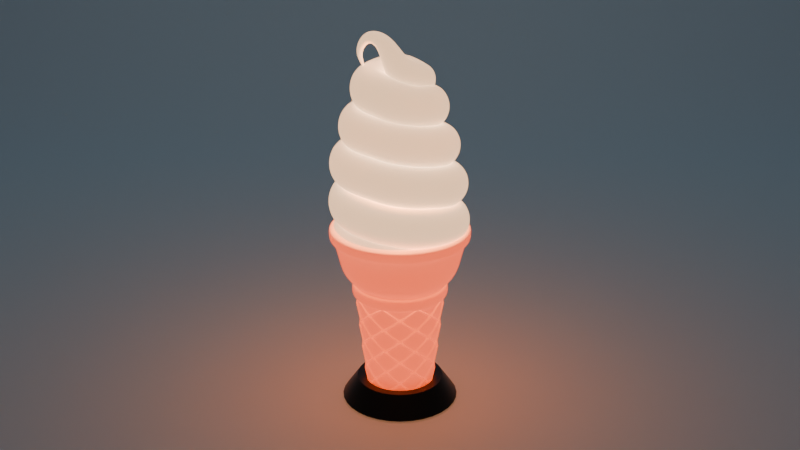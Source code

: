 # Source: IceCream.blend  (saved by Blender 4.3.34; exported with 4.5.12 LTS)
import bpy
from mathutils import Matrix  # noqa: F401  (used for matrix-valued properties, if any)

bpy.ops.wm.read_factory_settings(use_empty=True)
scene = bpy.context.scene
scene.name = 'Scene'

# ---- collections
col_camandlight = bpy.data.collections.new('CamAndLight'); scene.collection.children.link(col_camandlight)
col_icecream = bpy.data.collections.new('IceCream'); scene.collection.children.link(col_icecream)

# ---- materials (node trees are filled in below, after node groups)
mat_material_001 = bpy.data.materials.new('Material.001')
mat_material_003 = bpy.data.materials.new('Material.003')
mat_material_003.surface_render_method = 'BLENDED'
mat_material_003.blend_method = 'BLEND'
mat_material_004 = bpy.data.materials.new('Material.004')
mat_material_004.surface_render_method = 'BLENDED'
mat_material_004.blend_method = 'BLEND'
mat_material_002 = bpy.data.materials.new('Material.002')

# ---- node groups
ng_smooth_by_angle = bpy.data.node_groups.new('Smooth by Angle', 'GeometryNodeTree')
_s = ng_smooth_by_angle.interface.new_socket(name='Mesh', in_out='OUTPUT', socket_type='NodeSocketGeometry')
_s = ng_smooth_by_angle.interface.new_socket(name='Mesh', in_out='INPUT', socket_type='NodeSocketGeometry')
_s = ng_smooth_by_angle.interface.new_socket(name='Angle', in_out='INPUT', socket_type='NodeSocketFloat')
_s.subtype = 'ANGLE'
_s.default_value = 0.5236
_s.min_value = 0.0
_s.max_value = 3.142
_s.description = 'Maximum face angle for smooth edges'
_s = ng_smooth_by_angle.interface.new_socket(name='Ignore Sharpness', in_out='INPUT', socket_type='NodeSocketBool')
_s.force_non_field = True
ng_smooth_by_angle.description = 'Set the sharpness of mesh edges based on the angle between the neighboring faces'
ng_smooth_by_angle.is_modifier = True
_N = ng_smooth_by_angle.nodes; _L = ng_smooth_by_angle.links
n0 = _N.new('GeometryNodeSetShadeSmooth'); n0.name = 'Set Shade Smooth'; n0.location = (120, -80)
n0.domain = 'EDGE'
n1 = _N.new('GeometryNodeSetShadeSmooth'); n1.name = 'Set Shade Smooth.001'; n1.location = (300, -80)
n2 = _N.new('NodeGroupOutput'); n2.name = 'Group Output'; n2.location = (480, -80)
n3 = _N.new('GeometryNodeInputMeshEdgeAngle'); n3.name = 'Edge Angle'; n3.location = (-440, -240)
n4 = _N.new('NodeGroupInput'); n4.name = 'Group Input'; n4.location = (-80, -80)
n5 = _N.new('GeometryNodeInputEdgeSmooth'); n5.name = 'Is Edge Smooth'; n5.location = (-260, -120)
n6 = _N.new('GeometryNodeInputShadeSmooth'); n6.name = 'Is Shade Smooth'; n6.location = (-440, -397)
n7 = _N.new('FunctionNodeCompare'); n7.name = 'Compare'; n7.location = (-260, -260)
n7.operation = 'LESS_EQUAL'
n7.inputs[6].default_value = (0.0, 0.0, 0.0, 0.0)
n7.inputs[7].default_value = (0.0, 0.0, 0.0, 0.0)
n8 = _N.new('FunctionNodeBooleanMath'); n8.name = 'Boolean Math.001'; n8.location = (-80, -260)
n9 = _N.new('NodeGroupInput'); n9.name = 'Group Input.001'; n9.location = (-440, -329)
n10 = _N.new('NodeGroupInput'); n10.name = 'Group Input.002'; n10.location = (-259, -189)
n11 = _N.new('FunctionNodeBooleanMath'); n11.name = 'Boolean Math'; n11.location = (-80, -149)
n11.operation = 'OR'
n12 = _N.new('FunctionNodeBooleanMath'); n12.name = 'Boolean Math.002'; n12.location = (-260, -380)
n12.operation = 'OR'
n13 = _N.new('NodeGroupInput'); n13.name = 'Group Input.003'; n13.location = (-440, -460)
_L.new(n3.outputs[0], n7.inputs[0])
_L.new(n1.outputs[0], n2.inputs[0])
_L.new(n9.outputs[1], n7.inputs[1])
_L.new(n7.outputs[0], n8.inputs[0])
_L.new(n4.outputs[0], n0.inputs[0])
_L.new(n0.outputs[0], n1.inputs[0])
_L.new(n8.outputs[0], n0.inputs[2])
_L.new(n10.outputs[2], n11.inputs[1])
_L.new(n5.outputs[0], n11.inputs[0])
_L.new(n11.outputs[0], n0.inputs[1])
_L.new(n13.outputs[2], n12.inputs[1])
_L.new(n6.outputs[0], n12.inputs[0])
_L.new(n12.outputs[0], n8.inputs[1])
n2.is_active_output = True

# ---- material node trees
mat_material_001.use_nodes = True; mat_material_001.node_tree.nodes.clear()
_N = mat_material_001.node_tree.nodes; _L = mat_material_001.node_tree.links
n0 = _N.new('ShaderNodeBsdfPrincipled'); n0.name = 'Principled BSDF'; n0.location = (10, 300)
n0.inputs[0].default_value = (0.5972, 0.8308, 1.0, 1.0)
n0.inputs[2].default_value = 1.0
n1 = _N.new('ShaderNodeOutputMaterial'); n1.name = 'Material Output'; n1.location = (300, 300)
_L.new(n0.outputs[0], n1.inputs[0])
n1.is_active_output = True
mat_material_003.use_nodes = True; mat_material_003.node_tree.nodes.clear()
_N = mat_material_003.node_tree.nodes; _L = mat_material_003.node_tree.links
n0 = _N.new('ShaderNodeBsdfPrincipled'); n0.name = 'Principled BSDF'; n0.location = (10, 300)
n0.inputs[0].default_value = (1.0, 1.0, 1.0, 1.0)
n0.inputs[4].default_value = 0.99
n0.inputs[27].default_value = (0.1413, 0.01033, 0.0, 1.0)
n0.inputs[28].default_value = 10.0
n1 = _N.new('ShaderNodeOutputMaterial'); n1.name = 'Material Output'; n1.location = (300, 300)
_L.new(n0.outputs[0], n1.inputs[0])
n1.is_active_output = True
mat_material_004.use_nodes = True; mat_material_004.node_tree.nodes.clear()
_N = mat_material_004.node_tree.nodes; _L = mat_material_004.node_tree.links
n0 = _N.new('ShaderNodeBsdfPrincipled'); n0.name = 'Principled BSDF'; n0.location = (10, 300)
n0.inputs[0].default_value = (1.0, 1.0, 1.0, 1.0)
n0.inputs[4].default_value = 0.995
n0.inputs[27].default_value = (0.147, 0.0865, 0.04667, 1.0)
n0.inputs[28].default_value = 10.0
n1 = _N.new('ShaderNodeOutputMaterial'); n1.name = 'Material Output'; n1.location = (300, 300)
_L.new(n0.outputs[0], n1.inputs[0])
n1.is_active_output = True
mat_material_002.use_nodes = True; mat_material_002.node_tree.nodes.clear()
_N = mat_material_002.node_tree.nodes; _L = mat_material_002.node_tree.links
n0 = _N.new('ShaderNodeBsdfPrincipled'); n0.name = 'Principled BSDF'; n0.location = (10, 300)
n0.inputs[0].default_value = (0.0, 0.0, 0.0, 1.0)
n0.inputs[2].default_value = 0.4
n1 = _N.new('ShaderNodeOutputMaterial'); n1.name = 'Material Output'; n1.location = (300, 300)
_L.new(n0.outputs[0], n1.inputs[0])
n1.is_active_output = True

# ---- world
world_world = bpy.data.worlds.new('World'); scene.world = world_world
world_world.use_nodes = True; world_world.node_tree.nodes.clear()
_N = world_world.node_tree.nodes; _L = world_world.node_tree.links
n0 = _N.new('ShaderNodeOutputWorld'); n0.name = 'World Output'; n0.location = (300, 300)
n1 = _N.new('ShaderNodeBackground'); n1.name = 'Background'; n1.location = (10, 300)
n1.inputs[0].default_value = (0.05088, 0.05088, 0.05088, 1.0)
_L.new(n1.outputs[0], n0.inputs[0])
n0.is_active_output = True
world_world.color = (0.05088, 0.05088, 0.05088)
world_world.sun_shadow_jitter_overblur = 0.0

# ---- cameras
cam_camera = bpy.data.cameras.new('Camera')
cam_camera.clip_end = 100.0
cam_camera.ortho_scale = 7.314

# ---- lights
light_point = bpy.data.lights.new('Point', 'POINT')
light_point.color = (1.0, 0.2086, 0.002125)
light_point.use_shadow = False
light_point.energy = 100.0
light_point_001 = bpy.data.lights.new('Point.001', 'POINT')
light_point_001.use_shadow = False
light_point_001.energy = 200.0
light_point_002 = bpy.data.lights.new('Point.002', 'POINT')
light_point_002.use_shadow = False
light_point_002.energy = 200.0

# ---- meshes
me_plane = bpy.data.meshes.new('Plane')
me_plane.from_pydata([(-1.0, -1.0, 0.0), (1.0, -1.0, 0.0), (-1.0, 1.0, 2.788), (1.0, 1.0, 2.788), (-1.0, 0.3273, 0.0), (-1.0, 1.0, 0.6727), (-1.0, 0.4441, 0.01022), (-1.0, 0.5574, 0.04057), (-1.0, 0.6637, 0.09012), (-1.0, 0.7597, 0.1574), (-1.0, 0.8426, 0.2403), (-1.0, 0.9099, 0.3363), (-1.0, 0.9594, 0.4426), (-1.0, 0.9898, 0.5559), (1.0, 1.0, 0.6727), (1.0, 0.3273, 0.0), (1.0, 0.9898, 0.5559), (1.0, 0.9594, 0.4426), (1.0, 0.9099, 0.3363), (1.0, 0.8426, 0.2403), (1.0, 0.7597, 0.1574), (1.0, 0.6637, 0.09012), (1.0, 0.5574, 0.04057), (1.0, 0.4441, 0.01022)], [], [(5, 14, 3, 2), (14, 5, 13, 16), (16, 13, 12, 17), (17, 12, 11, 18), (18, 11, 10, 19), (19, 10, 9, 20), (20, 9, 8, 21), (21, 8, 7, 22), (22, 7, 6, 23), (23, 6, 4, 15), (0, 1, 15, 4)])
me_plane.polygons.foreach_set('use_smooth', [True] * 11)
_uv = me_plane.uv_layers.new(name='UVMap')
_uv.uv.foreach_set('vector', [0.0, 1.0, 1.0, 1.0, 1.0, 1.0, 0.0, 1.0, 1.0, 1.0, 0.0, 1.0, 0.0, 1.0, 1.0, 1.0, 1.0, 1.0, 0.0, 1.0, 0.0, 1.0, 1.0, 1.0, 1.0, 1.0, 0.0, 1.0, 0.0, 1.0, 1.0, 1.0, 1.0, 1.0, 0.0, 1.0, 0.0, 1.0, 1.0, 1.0, 1.0, 1.0, 0.0, 1.0, 0.0, 0.8799, 1.0, 0.8799, 1.0, 0.8799, 0.0, 0.8799, 0.0, 0.8318, 1.0, 0.8318, 1.0, 0.8318, 0.0, 0.8318, 0.0, 0.7787, 1.0, 0.7787, 1.0, 0.7787, 0.0, 0.7787, 0.0, 0.7221, 1.0, 0.7221, 1.0, 0.7221, 0.0, 0.7221, 0.0, 0.6637, 1.0, 0.6637, 0.0, 0.0, 1.0, 0.0, 1.0, 0.6637, 0.0, 0.6637])
me_plane.materials.append(mat_material_001)
me_plane.update()
me_circle = bpy.data.meshes.new('Circle')
me_circle.from_pydata([(1.103e-08, 0.1542, 0.0), (-0.05901, 0.1425, 0.0), (-0.109, 0.109, 0.0), (-0.1425, 0.05901, 0.0), (-0.1542, -4.715e-09, 0.0), (-0.1425, -0.05901, 0.0), (-0.109, -0.109, 0.0), (-0.05901, -0.1425, 0.0), (1.103e-08, -0.1542, 0.0), (0.05901, -0.1425, 0.0), (0.109, -0.109, 0.0), (0.1425, -0.05901, 0.0), (0.1542, -4.715e-09, 0.0), (0.1425, 0.05901, 0.0), (0.109, 0.109, 0.0), (0.05901, 0.1425, 0.0), (9.878e-09, 0.4149, 0.9312), (-0.1588, 0.3833, 0.9312), (-0.2934, 0.2934, 0.9312), (-0.3833, 0.1588, 0.9312), (-0.4149, -8.278e-09, 0.9312), (-0.3833, -0.1588, 0.9312), (-0.2934, -0.2934, 0.9312), (-0.1588, -0.3833, 0.9312), (9.878e-09, -0.4149, 0.9312), (0.1588, -0.3833, 0.9312), (0.2934, -0.2934, 0.9312), (0.3833, -0.1588, 0.9312), (0.4149, -8.278e-09, 0.9312), (0.3833, 0.1588, 0.9312), (0.2934, 0.2934, 0.9312), (0.1588, 0.3833, 0.9312), (9.838e-09, 0.4605, 0.9312), (-0.1762, 0.4255, 0.9312), (-0.3256, 0.3256, 0.9312), (-0.4255, 0.1762, 0.9312), (-0.4605, -8.574e-09, 0.9312), (-0.4255, -0.1762, 0.9312), (-0.3256, -0.3256, 0.9312), (-0.1762, -0.4255, 0.9312), (9.838e-09, -0.4605, 0.9312), (0.1762, -0.4255, 0.9312), (0.3256, -0.3256, 0.9312), (0.4255, -0.1762, 0.9312), (0.4605, -8.574e-09, 0.9312), (0.4255, 0.1762, 0.9312), (0.3256, 0.3256, 0.9312), (0.1762, 0.4255, 0.9312), (1.571e-08, 0.4111, 1.048), (-0.1573, 0.3798, 1.048), (-0.2907, 0.2907, 1.048), (-0.3798, 0.1573, 1.048), (-0.4111, -7.448e-09, 1.048), (-0.3798, -0.1573, 1.048), (-0.2907, -0.2907, 1.048), (-0.1573, -0.3798, 1.048), (1.571e-08, -0.4111, 1.048), (0.1573, -0.3798, 1.048), (0.2907, -0.2907, 1.048), (0.3798, -0.1573, 1.048), (0.4111, -7.448e-09, 1.048), (0.3798, 0.1573, 1.048), (0.2907, 0.2907, 1.048), (0.1573, 0.3798, 1.048), (-0.1762, 0.4255, 1.048), (1.721e-08, 0.4605, 1.048), (-0.3256, 0.3256, 1.048), (-0.4255, 0.1762, 1.048), (-0.4605, -8.574e-09, 1.048), (-0.4255, -0.1762, 1.048), (-0.3256, -0.3256, 1.048), (-0.1762, -0.4255, 1.048), (1.721e-08, -0.4605, 1.048), (0.1762, -0.4255, 1.048), (0.3256, -0.3256, 1.048), (0.4255, -0.1762, 1.048), (0.4605, -8.574e-09, 1.048), (0.4255, 0.1762, 1.048), (0.3256, 0.3256, 1.048), (0.1762, 0.4255, 1.048), (2.663e-08, 0.5394, 1.144), (-0.2064, 0.4984, 1.144), (-0.3814, 0.3814, 1.144), (-0.4984, 0.2064, 1.144), (-0.5394, -5.329e-09, 1.144), (-0.4984, -0.2064, 1.144), (-0.3814, -0.3814, 1.144), (-0.2064, -0.4984, 1.144), (2.663e-08, -0.5394, 1.144), (0.2064, -0.4984, 1.144), (0.3814, -0.3814, 1.144), (0.4984, -0.2064, 1.144), (0.5394, -5.329e-09, 1.144), (0.4984, 0.2064, 1.144), (0.3814, 0.3814, 1.144), (0.2064, 0.4984, 1.144), (1.297e-08, 0.626, 1.493), (-0.2396, 0.5784, 1.493), (-0.4427, 0.4427, 1.493), (-0.5784, 0.2396, 1.493), (-0.626, -6.484e-09, 1.493), (-0.5784, -0.2396, 1.493), (-0.4427, -0.4427, 1.493), (-0.2396, -0.5784, 1.493), (1.297e-08, -0.626, 1.493), (0.2396, -0.5784, 1.493), (0.4427, -0.4427, 1.493), (0.5784, -0.2396, 1.493), (0.626, -6.484e-09, 1.493), (0.5784, 0.2396, 1.493), (0.4427, 0.4427, 1.493), (0.2396, 0.5784, 1.493), (1.389e-08, 0.6675, 1.493), (-0.2555, 0.6167, 1.493), (-0.472, 0.472, 1.493), (-0.6167, 0.2555, 1.493), (-0.6675, -6.913e-09, 1.493), (-0.6167, -0.2555, 1.493), (-0.472, -0.472, 1.493), (-0.2555, -0.6167, 1.493), (1.389e-08, -0.6675, 1.493), (0.2555, -0.6167, 1.493), (0.472, -0.472, 1.493), (0.6167, -0.2555, 1.493), (0.6675, -6.913e-09, 1.493), (0.6167, 0.2555, 1.493), (0.472, 0.472, 1.493), (0.2555, 0.6167, 1.493), (-3.626e-09, 0.2799, 1.6), (-0.1071, 0.2586, 1.6), (-0.1979, 0.1979, 1.6), (-0.2586, 0.1071, 1.6), (-0.2799, -5.716e-09, 1.6), (-0.2586, -0.1071, 1.6), (-0.1979, -0.1979, 1.6), (-0.1071, -0.2586, 1.6), (-4.274e-09, -0.2799, 1.6), (0.1071, -0.2586, 1.6), (0.1979, -0.1979, 1.6), (0.2586, -0.1071, 1.6), (0.2799, -6.913e-09, 1.6), (0.2586, 0.1071, 1.6), (0.1979, 0.1979, 1.6), (0.1071, 0.2586, 1.6), (-0.1267, 0.3059, 0.1122), (1.014e-08, 0.3311, 0.1122), (0.1267, 0.3059, 0.1122), (0.1267, -0.3059, 0.1122), (1.014e-08, -0.3311, 0.1122), (-0.2341, 0.2341, 0.1122), (0.2341, -0.2341, 0.1122), (-0.3059, 0.1267, 0.1122), (0.3059, -0.1267, 0.1122), (-0.3311, -7.734e-09, 0.1122), (0.3311, -7.734e-09, 0.1122), (-0.3059, -0.1267, 0.1122), (0.3059, 0.1267, 0.1122), (-0.2341, -0.2341, 0.1122), (0.2341, 0.2341, 0.1122), (-0.1267, -0.3059, 0.1122), (-0.1566, 0.3782, 0.8767), (0.1566, -0.3782, 0.8767), (-0.2894, 0.2894, 0.8767), (0.2894, -0.2894, 0.8767), (-0.3782, 0.1566, 0.8767), (0.3782, -0.1566, 0.8767), (-0.4093, -8.242e-09, 0.8767), (0.4093, -8.242e-09, 0.8767), (-0.3782, -0.1566, 0.8767), (0.3782, 0.1566, 0.8767), (-0.2894, -0.2894, 0.8767), (0.2894, 0.2894, 0.8767), (-0.1566, -0.3782, 0.8767), (9.895e-09, 0.4093, 0.8767), (0.1566, 0.3782, 0.8767), (9.895e-09, -0.4093, 0.8767), (-0.4121, -0.4121, 1.319), (-0.5384, -0.223, 1.319), (0.4121, 0.4121, 1.319), (0.5384, 0.223, 1.319), (-0.223, -0.5384, 1.319), (0.223, 0.5384, 1.319), (1.98e-08, -0.5827, 1.319), (-0.223, 0.5384, 1.319), (1.98e-08, 0.5827, 1.319), (0.223, -0.5384, 1.319), (-0.4121, 0.4121, 1.319), (0.4121, -0.4121, 1.319), (-0.5384, 0.223, 1.319), (0.5384, -0.223, 1.319), (-0.5827, -5.906e-09, 1.319), (0.5827, -5.906e-09, 1.319), (-0.6675, -6.913e-09, 1.571), (-0.6167, 0.2555, 1.571), (0.6675, -6.913e-09, 1.571), (0.6167, -0.2555, 1.571), (-0.6167, -0.2555, 1.571), (0.6167, 0.2555, 1.571), (-0.472, -0.472, 1.571), (0.472, 0.472, 1.571), (-0.2555, -0.6167, 1.571), (0.2555, 0.6167, 1.571), (8.374e-09, -0.6675, 1.571), (-0.2555, 0.6167, 1.571), (8.374e-09, 0.6675, 1.571), (0.2555, -0.6167, 1.571), (-0.472, 0.472, 1.571), (0.472, -0.472, 1.571), (-0.1211, 0.2923, 0.0), (1.019e-08, 0.3164, 0.0), (-0.2238, 0.2238, 0.0), (-0.2923, 0.1211, 0.0), (-0.3164, -7.639e-09, 0.0), (-0.2923, -0.1211, 0.0), (-0.2238, -0.2238, 0.0), (-0.1211, -0.2923, 0.0), (1.019e-08, -0.3164, 0.0), (0.1211, -0.2923, 0.0), (0.2238, -0.2238, 0.0), (0.2923, -0.1211, 0.0), (0.3164, -7.639e-09, 0.0), (0.2923, 0.1211, 0.0), (0.2238, 0.2238, 0.0), (0.1211, 0.2923, 0.0), (-0.2555, 0.6167, 1.6), (6.306e-09, 0.6675, 1.6), (-0.472, 0.472, 1.6), (-0.6167, 0.2555, 1.6), (-0.6675, -6.913e-09, 1.6), (-0.6167, -0.2555, 1.6), (-0.472, -0.472, 1.6), (-0.2555, -0.6167, 1.6), (6.306e-09, -0.6675, 1.6), (0.2555, -0.6167, 1.6), (0.472, -0.472, 1.6), (0.6167, -0.2555, 1.6), (0.6675, -6.913e-09, 1.6), (0.6167, 0.2555, 1.6), (0.472, 0.472, 1.6), (0.2555, 0.6167, 1.6), (-0.1951, 0.4711, 1.6), (5.109e-09, 0.5099, 1.6), (-0.3605, 0.3605, 1.6), (-0.4711, 0.1951, 1.6), (-0.5099, -5.716e-09, 1.6), (-0.4711, -0.1951, 1.6), (-0.3605, -0.3605, 1.6), (-0.1951, -0.4711, 1.6), (2.714e-09, -0.5099, 1.6), (0.1951, -0.4711, 1.6), (0.3605, -0.3605, 1.6), (0.4711, -0.1951, 1.6), (0.5099, -6.913e-09, 1.6), (0.4711, 0.1951, 1.6), (0.3605, 0.3605, 1.6), (0.1951, 0.4711, 1.6)], [], [(1, 0, 15, 14, 13, 12, 11, 10, 9, 8, 7, 6, 5, 4, 3, 2), (30, 31, 47, 46), (173, 160, 17, 16), (174, 173, 16, 31), (175, 161, 25, 24), (160, 162, 18, 17), (161, 163, 26, 25), (162, 164, 19, 18), (163, 165, 27, 26), (164, 166, 20, 19), (165, 167, 28, 27), (166, 168, 21, 20), (167, 169, 29, 28), (168, 170, 22, 21), (169, 171, 30, 29), (170, 172, 23, 22), (171, 174, 31, 30), (172, 175, 24, 23), (44, 45, 77, 76), (23, 24, 40, 39), (16, 17, 33, 32), (31, 16, 32, 47), (24, 25, 41, 40), (17, 18, 34, 33), (25, 26, 42, 41), (18, 19, 35, 34), (26, 27, 43, 42), (19, 20, 36, 35), (27, 28, 44, 43), (20, 21, 37, 36), (28, 29, 45, 44), (21, 22, 38, 37), (29, 30, 46, 45), (22, 23, 39, 38), (48, 49, 81, 80), (37, 38, 70, 69), (45, 46, 78, 77), (38, 39, 71, 70), (46, 47, 79, 78), (39, 40, 72, 71), (32, 33, 64, 65), (47, 32, 65, 79), (40, 41, 73, 72), (33, 34, 66, 64), (41, 42, 74, 73), (34, 35, 67, 66), (42, 43, 75, 74), (35, 36, 68, 67), (43, 44, 76, 75), (36, 37, 69, 68), (49, 48, 65, 64), (50, 49, 64, 66), (51, 50, 66, 67), (52, 51, 67, 68), (53, 52, 68, 69), (54, 53, 69, 70), (55, 54, 70, 71), (56, 55, 71, 72), (57, 56, 72, 73), (58, 57, 73, 74), (59, 58, 74, 75), (60, 59, 75, 76), (61, 60, 76, 77), (62, 61, 77, 78), (63, 62, 78, 79), (48, 63, 79, 65), (177, 176, 102, 101), (63, 48, 80, 95), (56, 57, 89, 88), (49, 50, 82, 81), (57, 58, 90, 89), (50, 51, 83, 82), (58, 59, 91, 90), (51, 52, 84, 83), (59, 60, 92, 91), (52, 53, 85, 84), (60, 61, 93, 92), (53, 54, 86, 85), (61, 62, 94, 93), (54, 55, 87, 86), (62, 63, 95, 94), (55, 56, 88, 87), (106, 107, 123, 122), (179, 178, 110, 109), (176, 180, 103, 102), (178, 181, 111, 110), (180, 182, 104, 103), (184, 183, 97, 96), (181, 184, 96, 111), (182, 185, 105, 104), (183, 186, 98, 97), (185, 187, 106, 105), (186, 188, 99, 98), (187, 189, 107, 106), (188, 190, 100, 99), (189, 191, 108, 107), (190, 177, 101, 100), (191, 179, 109, 108), (193, 192, 228, 227), (99, 100, 116, 115), (107, 108, 124, 123), (100, 101, 117, 116), (108, 109, 125, 124), (101, 102, 118, 117), (109, 110, 126, 125), (102, 103, 119, 118), (110, 111, 127, 126), (103, 104, 120, 119), (96, 97, 113, 112), (111, 96, 112, 127), (104, 105, 121, 120), (97, 98, 114, 113), (105, 106, 122, 121), (98, 99, 115, 114), (129, 130, 131, 132, 133, 134, 135, 136, 137, 138, 139, 140, 141, 142, 143, 128), (195, 194, 236, 235), (192, 196, 229, 228), (194, 197, 237, 236), (196, 198, 230, 229), (197, 199, 238, 237), (198, 200, 231, 230), (199, 201, 239, 238), (200, 202, 232, 231), (204, 203, 224, 225), (201, 204, 225, 239), (202, 205, 233, 232), (203, 206, 226, 224), (205, 207, 234, 233), (206, 193, 227, 226), (207, 195, 235, 234), (215, 216, 148, 159), (222, 223, 146, 158), (214, 215, 159, 157), (221, 222, 158, 156), (213, 214, 157, 155), (220, 221, 156, 154), (212, 213, 155, 153), (219, 220, 154, 152), (211, 212, 153, 151), (218, 219, 152, 150), (210, 211, 151, 149), (217, 218, 150, 147), (208, 210, 149, 144), (216, 217, 147, 148), (223, 209, 145, 146), (209, 208, 144, 145), (159, 148, 175, 172), (158, 146, 174, 171), (157, 159, 172, 170), (156, 158, 171, 169), (155, 157, 170, 168), (154, 156, 169, 167), (153, 155, 168, 166), (152, 154, 167, 165), (151, 153, 166, 164), (150, 152, 165, 163), (149, 151, 164, 162), (147, 150, 163, 161), (144, 149, 162, 160), (148, 147, 161, 175), (146, 145, 173, 174), (145, 144, 160, 173), (92, 93, 179, 191), (84, 85, 177, 190), (91, 92, 191, 189), (83, 84, 190, 188), (90, 91, 189, 187), (82, 83, 188, 186), (89, 90, 187, 185), (81, 82, 186, 183), (88, 89, 185, 182), (95, 80, 184, 181), (80, 81, 183, 184), (87, 88, 182, 180), (94, 95, 181, 178), (86, 87, 180, 176), (93, 94, 178, 179), (85, 86, 176, 177), (122, 123, 195, 207), (114, 115, 193, 206), (121, 122, 207, 205), (113, 114, 206, 203), (120, 121, 205, 202), (127, 112, 204, 201), (112, 113, 203, 204), (119, 120, 202, 200), (126, 127, 201, 199), (118, 119, 200, 198), (125, 126, 199, 197), (117, 118, 198, 196), (124, 125, 197, 194), (116, 117, 196, 192), (123, 124, 194, 195), (115, 116, 192, 193), (0, 1, 208, 209), (1, 2, 210, 208), (2, 3, 211, 210), (3, 4, 212, 211), (4, 5, 213, 212), (5, 6, 214, 213), (6, 7, 215, 214), (7, 8, 216, 215), (8, 9, 217, 216), (9, 10, 218, 217), (10, 11, 219, 218), (11, 12, 220, 219), (12, 13, 221, 220), (13, 14, 222, 221), (14, 15, 223, 222), (15, 0, 209, 223), (240, 241, 225, 224), (242, 240, 224, 226), (243, 242, 226, 227), (244, 243, 227, 228), (245, 244, 228, 229), (246, 245, 229, 230), (247, 246, 230, 231), (248, 247, 231, 232), (249, 248, 232, 233), (250, 249, 233, 234), (251, 250, 234, 235), (252, 251, 235, 236), (253, 252, 236, 237), (254, 253, 237, 238), (255, 254, 238, 239), (241, 255, 239, 225), (129, 128, 241, 240), (130, 129, 240, 242), (131, 130, 242, 243), (132, 131, 243, 244), (133, 132, 244, 245), (134, 133, 245, 246), (135, 134, 246, 247), (136, 135, 247, 248), (137, 136, 248, 249), (138, 137, 249, 250), (139, 138, 250, 251), (140, 139, 251, 252), (141, 140, 252, 253), (142, 141, 253, 254), (143, 142, 254, 255), (128, 143, 255, 241)])
me_circle.polygons.foreach_set('use_smooth', [True] * 242)
_uv = me_circle.uv_layers.new(name='UVMap')
_uv.uv.foreach_set('vector', [0.0, 0.0, 0.0, 0.0, 0.0, 0.0, 0.0, 0.0, 0.0, 0.0, 0.0, 0.0, 0.0, 0.0, 0.0, 0.0, 0.0, 0.0, 0.0, 0.0, 0.0, 0.0, 0.0, 0.0, 0.0, 0.0, 0.0, 0.0, 0.0, 0.0, 0.0, 0.0, 0.0, 0.0, 0.0, 0.0, 0.0, 0.0, 0.0, 0.0, 0.0, 0.0, 0.0, 0.0, 0.0, 0.0, 0.0, 0.0, 0.0, 0.0, 0.0, 0.0, 0.0, 0.0, 0.0, 0.0, 0.0, 0.0, 0.0, 0.0, 0.0, 0.0, 0.0, 0.0, 0.0, 0.0, 0.0, 0.0, 0.0, 0.0, 0.0, 0.0, 0.0, 0.0, 0.0, 0.0, 0.0, 0.0, 0.0, 0.0, 0.0, 0.0, 0.0, 0.0, 0.0, 0.0, 0.0, 0.0, 0.0, 0.0, 0.0, 0.0, 0.0, 0.0, 0.0, 0.0, 0.0, 0.0, 0.0, 0.0, 0.0, 0.0, 0.0, 0.0, 0.0, 0.0, 0.0, 0.0, 0.0, 0.0, 0.0, 0.0, 0.0, 0.0, 0.0, 0.0, 0.0, 0.0, 0.0, 0.0, 0.0, 0.0, 0.0, 0.0, 0.0, 0.0, 0.0, 0.0, 0.0, 0.0, 0.0, 0.0, 0.0, 0.0, 0.0, 0.0, 0.0, 0.0, 0.0, 0.0, 0.0, 0.0, 0.0, 0.0, 0.0, 0.0, 0.0, 0.0, 0.0, 0.0, 0.0, 0.0, 0.0, 0.0, 0.0, 0.0, 0.0, 0.0, 0.0, 0.0, 0.0, 0.0, 0.0, 0.0, 0.0, 0.0, 0.0, 0.0, 0.0, 0.0, 0.0, 0.0, 0.0, 0.0, 0.0, 0.0, 0.0, 0.0, 0.0, 0.0, 0.0, 0.0, 0.0, 0.0, 0.0, 0.0, 0.0, 0.0, 0.0, 0.0, 0.0, 0.0, 0.0, 0.0, 0.0, 0.0, 0.0, 0.0, 0.0, 0.0, 0.0, 0.0, 0.0, 0.0, 0.0, 0.0, 0.0, 0.0, 0.0, 0.0, 0.0, 0.0, 0.0, 0.0, 0.0, 0.0, 0.0, 0.0, 0.0, 0.0, 0.0, 0.0, 0.0, 0.0, 0.0, 0.0, 0.0, 0.0, 0.0, 0.0, 0.0, 0.0, 0.0, 0.0, 0.0, 0.0, 0.0, 0.0, 0.0, 0.0, 0.0, 0.0, 0.0, 0.0, 0.0, 0.0, 0.0, 0.0, 0.0, 0.0, 0.0, 0.0, 0.0, 0.0, 0.0, 0.0, 0.0, 0.0, 0.0, 0.0, 0.0, 0.0, 0.0, 0.0, 0.0, 0.0, 0.0, 0.0, 0.0, 0.0, 0.0, 0.0, 0.0, 0.0, 0.0, 0.0, 0.0, 0.0, 0.0, 0.0, 0.0, 0.0, 0.0, 0.0, 0.0, 0.0, 0.0, 0.0, 0.0, 0.0, 0.0, 0.0, 0.0, 0.0, 0.0, 0.0, 0.0, 0.0, 0.0, 0.0, 0.0, 0.0, 0.0, 0.0, 0.0, 0.0, 0.0, 0.0, 0.0, 0.0, 0.0, 0.0, 0.0, 0.0, 0.0, 0.0, 0.0, 0.0, 0.0, 0.0, 0.0, 0.0, 0.0, 0.0, 0.0, 0.0, 0.0, 0.0, 0.0, 0.0, 0.0, 0.0, 0.0, 0.0, 0.0, 0.0, 0.0, 0.0, 0.0, 0.0, 0.0, 0.0, 0.0, 0.0, 0.0, 0.0, 0.0, 0.0, 0.0, 0.0, 0.0, 0.0, 0.0, 0.0, 0.0, 0.0, 0.0, 0.0, 0.0, 0.0, 0.0, 0.0, 0.0, 0.0, 0.0, 0.0, 0.0, 0.0, 0.0, 0.0, 0.0, 0.0, 0.0, 0.0, 0.0, 0.0, 0.0, 0.0, 0.0, 0.0, 0.0, 0.0, 0.0, 0.0, 0.0, 0.0, 0.0, 0.0, 0.0, 0.0, 0.0, 0.0, 0.0, 0.0, 0.0, 0.0, 0.0, 0.0, 0.0, 0.0, 0.0, 0.0, 0.0, 0.0, 0.0, 0.0, 0.0, 0.0, 0.0, 0.0, 0.0, 0.0, 0.0, 0.0, 0.0, 0.0, 0.0, 0.0, 0.0, 0.0, 0.0, 0.0, 0.0, 0.0, 0.0, 0.0, 0.0, 0.0, 0.0, 0.0, 0.0, 0.0, 0.0, 0.0, 0.0, 0.0, 0.0, 0.0, 0.0, 0.0, 0.0, 0.0, 0.0, 0.0, 0.0, 0.0, 0.0, 0.0, 0.0, 0.0, 0.0, 0.0, 0.0, 0.0, 0.0, 0.0, 0.0, 0.0, 0.0, 0.0, 0.0, 0.0, 0.0, 0.0, 0.0, 0.0, 0.0, 0.0, 0.0, 0.0, 0.0, 0.0, 0.0, 0.0, 0.0, 0.0, 0.0, 0.0, 0.0, 0.0, 0.0, 0.0, 0.0, 0.0, 0.0, 0.0, 0.0, 0.0, 0.0, 0.0, 0.0, 0.0, 0.0, 0.0, 0.0, 0.0, 0.0, 0.0, 0.0, 0.0, 0.0, 0.0, 0.0, 0.0, 0.0, 0.0, 0.0, 0.0, 0.0, 0.0, 0.0, 0.0, 0.0, 0.0, 0.0, 0.0, 0.0, 0.0, 0.0, 0.0, 0.0, 0.0, 0.0, 0.0, 0.0, 0.0, 0.0, 0.0, 0.0, 0.0, 0.0, 0.0, 0.0, 0.0, 0.0, 0.0, 0.0, 0.0, 0.0, 0.0, 0.0, 0.0, 0.0, 0.0, 0.0, 0.0, 0.0, 0.0, 0.0, 0.0, 0.0, 0.0, 0.0, 0.0, 0.0, 0.0, 0.0, 0.0, 0.0, 0.0, 0.0, 0.0, 0.0, 0.0, 0.0, 0.0, 0.0, 0.0, 0.0, 0.0, 0.0, 0.0, 0.0, 0.0, 0.0, 0.0, 0.0, 0.0, 0.0, 0.0, 0.0, 0.0, 0.0, 0.0, 0.0, 0.0, 0.0, 0.0, 0.0, 0.0, 0.0, 0.0, 0.0, 0.0, 0.0, 0.0, 0.0, 0.0, 0.0, 0.0, 0.0, 0.0, 0.0, 0.0, 0.0, 0.0, 0.0, 0.0, 0.0, 0.0, 0.0, 0.0, 0.0, 0.0, 0.0, 0.0, 0.0, 0.0, 0.0, 0.0, 0.0, 0.0, 0.0, 0.0, 0.0, 0.0, 0.0, 0.0, 0.0, 0.0, 0.0, 0.0, 0.0, 0.0, 0.0, 0.0, 0.0, 0.0, 0.0, 0.0, 0.0, 0.0, 0.0, 0.0, 0.0, 0.0, 0.0, 0.0, 0.0, 0.0, 0.0, 0.0, 0.0, 0.0, 0.0, 0.0, 0.0, 0.0, 0.0, 0.0, 0.0, 0.0, 0.0, 0.0, 0.0, 0.0, 0.0, 0.0, 0.0, 0.0, 0.0, 0.0, 0.0, 0.0, 0.0, 0.0, 0.0, 0.0, 0.0, 0.0, 0.0, 0.0, 0.0, 0.0, 0.0, 0.0, 0.0, 0.0, 0.0, 0.0, 0.0, 0.0, 0.0, 0.0, 0.0, 0.0, 0.0, 0.0, 0.0, 0.0, 0.0, 0.0, 0.0, 0.0, 0.0, 0.0, 0.0, 0.0, 0.0, 0.0, 0.0, 0.0, 0.0, 0.0, 0.0, 0.0, 0.0, 0.0, 0.0, 0.0, 0.0, 0.0, 0.0, 0.0, 0.0, 0.0, 0.0, 0.0, 0.0, 0.0, 0.0, 0.0, 0.0, 0.0, 0.0, 0.0, 0.0, 0.0, 0.0, 0.0, 0.0, 0.0, 0.0, 0.0, 0.0, 0.0, 0.0, 0.0, 0.0, 0.0, 0.0, 0.0, 0.0, 0.0, 0.0, 0.0, 0.0, 0.0, 0.0, 0.0, 0.0, 0.0, 0.0, 0.0, 0.0, 0.0, 0.0, 0.0, 0.0, 0.0, 0.0, 0.0, 0.0, 0.0, 0.0, 0.0, 0.0, 0.0, 0.0, 0.0, 0.0, 0.0, 0.0, 0.0, 0.0, 0.0, 0.0, 0.0, 0.0, 0.0, 0.0, 0.0, 0.0, 0.0, 0.0, 0.0, 0.0, 0.0, 0.0, 0.0, 0.0, 0.0, 0.0, 0.0, 0.0, 0.0, 0.0, 0.0, 0.0, 0.0, 0.0, 0.0, 0.0, 0.0, 0.0, 0.0, 0.0, 0.0, 0.0, 0.0, 0.0, 0.0, 0.0, 0.0, 0.0, 0.0, 0.0, 0.0, 0.0, 0.0, 0.0, 0.0, 0.0, 0.0, 0.0, 0.0, 0.0, 0.0, 0.0, 0.0, 0.0, 0.0, 0.0, 0.0, 0.0, 0.0, 0.0, 0.0, 0.0, 0.0, 0.0, 0.0, 0.0, 0.0, 0.0, 0.0, 0.0, 0.0, 0.0, 0.0, 0.0, 0.0, 0.0, 0.0, 0.0, 0.0, 0.0, 0.0, 0.0, 0.0, 0.0, 0.0, 0.0, 0.0, 0.0, 0.0, 0.0, 0.0, 0.0, 0.0, 0.0, 0.0, 0.0, 0.0, 0.0, 0.0, 0.0, 0.0, 0.0, 0.0, 0.0, 0.0, 0.0, 0.0, 0.0, 0.0, 0.0, 0.0, 0.0, 0.0, 0.0, 0.0, 0.0, 0.0, 0.0, 0.0, 0.0, 0.0, 0.0, 0.0, 0.0, 0.0, 0.0, 0.0, 0.0, 0.0, 0.0, 0.0, 0.0, 0.0, 0.0, 0.0, 0.0, 0.0, 0.0, 0.0, 0.0, 0.0, 0.0, 0.0, 0.0, 0.0, 0.0, 0.0, 0.0, 0.0, 0.0, 0.0, 0.0, 0.0, 0.0, 0.0, 0.0, 0.0, 0.0, 0.0, 0.0, 0.0, 0.0, 0.0, 0.0, 0.0, 0.0, 0.0, 0.0, 0.0, 0.0, 0.0, 0.0, 0.0, 0.0, 0.0, 0.0, 0.0, 0.0, 0.0, 0.0, 0.0, 0.0, 0.0, 0.0, 0.0, 0.0, 0.0, 0.0, 0.0, 0.0, 0.0, 0.0, 0.0, 0.0, 0.0, 0.0, 0.0, 0.0, 0.0, 0.0, 0.0, 0.0, 0.0, 0.0, 0.0, 0.0, 0.0, 0.0, 0.0, 0.0, 0.0, 0.0, 0.0, 0.0, 0.0, 0.0, 0.0, 0.0, 0.0, 0.0, 0.0, 0.0, 0.0, 0.0, 0.0, 0.0, 0.0, 0.0, 0.0, 0.0, 0.0, 0.0, 0.0, 0.0, 0.0, 0.0, 0.0, 0.0, 0.0, 0.0, 0.0, 0.0, 0.0, 0.0, 0.0, 0.0, 0.0, 0.0, 0.0, 0.0, 0.0, 0.0, 0.0, 0.0, 0.0, 0.0, 0.0, 0.0, 0.0, 0.0, 0.0, 0.0, 0.0, 0.0, 0.0, 0.0, 0.0, 0.0, 0.0, 0.0, 0.0, 0.0, 0.0, 0.0, 0.0, 0.0, 0.0, 0.0, 0.0, 0.0, 0.0, 0.0, 0.0, 0.0, 0.0, 0.0, 0.0, 0.0, 0.0, 0.0, 0.0, 0.0, 0.0, 0.0, 0.0, 0.0, 0.0, 0.0, 0.0, 0.0, 0.0, 0.0, 0.0, 0.0, 0.0, 0.0, 0.0, 0.0, 0.0, 0.0, 0.0, 0.0, 0.0, 0.0, 0.0, 0.0, 0.0, 0.0, 0.0, 0.0, 0.0, 0.0, 0.0, 0.0, 0.0, 0.0, 0.0, 0.0, 0.0, 0.0, 0.0, 0.0, 0.0, 0.0, 0.0, 0.0, 0.0, 0.0, 0.0, 0.0, 0.0, 0.0, 0.0, 0.0, 0.0, 0.0, 0.0, 0.0, 0.0, 0.0, 0.0, 0.0, 0.0, 0.0, 0.0, 0.0, 0.0, 0.0, 0.0, 0.0, 0.0, 0.0, 0.0, 0.0, 0.0, 0.0, 0.0, 0.0, 0.0, 0.0, 0.0, 0.0, 0.0, 0.0, 0.0, 0.0, 0.0, 0.0, 0.0, 0.0, 0.0, 0.0, 0.0, 0.0, 0.0, 0.0, 0.0, 0.0, 0.0, 0.0, 0.0, 0.0, 0.0, 0.0, 0.0, 0.0, 0.0, 0.0, 0.0, 0.0, 0.0, 0.0, 0.0, 0.0, 0.0, 0.0, 0.0, 0.0, 0.0, 0.0, 0.0, 0.0, 0.0, 0.0, 0.0, 0.0, 0.0, 0.0, 0.0, 0.0, 0.0, 0.0, 0.0, 0.0, 0.0, 0.0, 0.0, 0.0, 0.0, 0.0, 0.0, 0.0, 0.0, 0.0, 0.0, 0.0, 0.0, 0.0, 0.0, 0.0, 0.0, 0.0, 0.0, 0.0, 0.0, 0.0, 0.0, 0.0, 0.0, 0.0, 0.0, 0.0, 0.0, 0.0, 0.0, 0.0, 0.0, 0.0, 0.0, 0.0, 0.0, 0.0, 0.0, 0.0, 0.0, 0.0, 0.0, 0.0, 0.0, 0.0, 0.0, 0.0, 0.0, 0.0, 0.0, 0.0, 0.0, 0.0, 0.0, 0.0, 0.0, 0.0, 0.0, 0.0, 0.0, 0.0, 0.0, 0.0, 0.0, 0.0, 0.0, 0.0, 0.0, 0.0, 0.0, 0.0, 0.0, 0.0, 0.0, 0.0, 0.0, 0.0, 0.0, 0.0, 0.0, 0.0, 0.0, 0.0, 0.0, 0.0, 0.0, 0.0, 0.0, 0.0, 0.0, 0.0, 0.0, 0.0, 0.0, 0.0, 0.0, 0.0, 0.0, 0.0, 0.0, 0.0, 0.0, 0.0, 0.0, 0.0, 0.0, 0.0, 0.0, 0.0, 0.0, 0.0, 0.0, 0.0, 0.0, 0.0, 0.0, 0.0, 0.0, 0.0, 0.0, 0.0, 0.0, 0.0, 0.0, 0.0, 0.0, 0.0, 0.0, 0.0, 0.0, 0.0, 0.0, 0.0, 0.0, 0.0, 0.0, 0.0, 0.0, 0.0, 0.0, 0.0, 0.0, 0.0, 0.0, 0.0, 0.0, 0.0, 0.0, 0.0, 0.0, 0.0, 0.0, 0.0, 0.0, 0.0, 0.0, 0.0, 0.0, 0.0, 0.0, 0.0, 0.0, 0.0, 0.0, 0.0, 0.0, 0.0, 0.0, 0.0, 0.0, 0.0, 0.0, 0.0, 0.0, 0.0, 0.0, 0.0, 0.0, 0.0, 0.0, 0.0, 0.0, 0.0, 0.0, 0.0, 0.0, 0.0, 0.0, 0.0, 0.0, 0.0, 0.0, 0.0, 0.0, 0.0, 0.0, 0.0, 0.0, 0.0, 0.0, 0.0, 0.0, 0.0, 0.0, 0.0, 0.0, 0.0, 0.0, 0.0, 0.0, 0.0, 0.0, 0.0, 0.0, 0.0, 0.0, 0.0, 0.0, 0.0, 0.0, 0.0, 0.0, 0.0, 0.0, 0.0, 0.0, 0.0, 0.0, 0.0, 0.0, 0.0, 0.0, 0.0, 0.0, 0.0, 0.0, 0.0, 0.0, 0.0, 0.0, 0.0, 0.0, 0.0, 0.0, 0.0, 0.0, 0.0, 0.0, 0.0, 0.0, 0.0, 0.0, 0.0, 0.0, 0.0, 0.0, 0.0, 0.0, 0.0, 0.0, 0.0, 0.0, 0.0, 0.0, 0.0, 0.0, 0.0, 0.0, 0.0, 0.0, 0.0, 0.0, 0.0, 0.0, 0.0, 0.0, 0.0, 0.0, 0.0, 0.0, 0.0, 0.0, 0.0, 0.0, 0.0, 0.0, 0.0, 0.0, 0.0, 0.0, 0.0, 0.0, 0.0, 0.0, 0.0, 0.0, 0.0, 0.0, 0.0, 0.0, 0.0, 0.0, 0.0, 0.0, 0.0, 0.0, 0.0, 0.0, 0.0, 0.0, 0.0, 0.0, 0.0, 0.0, 0.0, 0.0, 0.0, 0.0, 0.0, 0.0, 0.0, 0.0, 0.0, 0.0, 0.0, 0.0, 0.0, 0.0, 0.0, 0.0, 0.0, 0.0, 0.0, 0.0, 0.0, 0.0, 0.0, 0.0, 0.0, 0.0, 0.0, 0.0, 0.0, 0.0, 0.0, 0.0, 0.0, 0.0, 0.0, 0.0, 0.0, 0.0, 0.0, 0.0, 0.0, 0.0, 0.0, 0.0, 0.0, 0.0, 0.0, 0.0, 0.0, 0.0, 0.0, 0.0, 0.0, 0.0, 0.0, 0.0, 0.0, 0.0, 0.0, 0.0, 0.0, 0.0, 0.0, 0.0, 0.0, 0.0, 0.0, 0.0, 0.0, 0.0, 0.0, 0.0, 0.0, 0.0, 0.0, 0.0, 0.0, 0.0, 0.0, 0.0, 0.0, 0.0, 0.0, 0.0, 0.0, 0.0, 0.0, 0.0, 0.0, 0.0, 0.0, 0.0, 0.0, 0.0, 0.0, 0.0, 0.0, 0.0, 0.0, 0.0, 0.0, 0.0, 0.0, 0.0, 0.0, 0.0, 0.0, 0.0, 0.0, 0.0, 0.0, 0.0, 0.0, 0.0, 0.0, 0.0, 0.0, 0.0, 0.0, 0.0, 0.0, 0.0, 0.0, 0.0, 0.0, 0.0, 0.0, 0.0, 0.0, 0.0, 0.0, 0.0, 0.0, 0.0, 0.0, 0.0, 0.0, 0.0, 0.0, 0.0, 0.0, 0.0, 0.0, 0.0, 0.0, 0.0, 0.0, 0.0, 0.0, 0.0, 0.0, 0.0, 0.0, 0.0, 0.0, 0.0, 0.0, 0.0, 0.0, 0.0, 0.0, 0.0, 0.0, 0.0, 0.0, 0.0, 0.0, 0.0, 0.0, 0.0, 0.0, 0.0, 0.0, 0.0, 0.0, 0.0, 0.0, 0.0, 0.0, 0.0, 0.0, 0.0, 0.0, 0.0, 0.0, 0.0, 0.0, 0.0, 0.0, 0.0, 0.0, 0.0, 0.0, 0.0, 0.0, 0.0, 0.0, 0.0, 0.0, 0.0, 0.0, 0.0, 0.0, 0.0, 0.0, 0.0, 0.0, 0.0, 0.0, 0.0, 0.0, 0.0, 0.0, 0.0, 0.0, 0.0, 0.0, 0.0, 0.0, 0.0, 0.0, 0.0, 0.0, 0.0, 0.0, 0.0, 0.0, 0.0, 0.0, 0.0, 0.0, 0.0, 0.0, 0.0, 0.0, 0.0, 0.0, 0.0, 0.0, 0.0, 0.0, 0.0, 0.0, 0.0, 0.0, 0.0, 0.0, 0.0, 0.0, 0.0, 0.0, 0.0, 0.0, 0.0, 0.0, 0.0, 0.0, 0.0, 0.0, 0.0, 0.0, 0.0, 0.0, 0.0, 0.0, 0.0, 0.0, 0.0, 0.0, 0.0, 0.0, 0.0, 0.0, 0.0, 0.0, 0.0, 0.0, 0.0, 0.0, 0.0, 0.0, 0.0, 0.0, 0.0, 0.0, 0.0, 0.0, 0.0, 0.0, 0.0, 0.0, 0.0, 0.0, 0.0, 0.0, 0.0, 0.0, 0.0, 0.0, 0.0, 0.0, 0.0, 0.0, 0.0, 0.0, 0.0, 0.0, 0.0, 0.0, 0.0, 0.0, 0.0, 0.0, 0.0, 0.0, 0.0, 0.0, 0.0, 0.0, 0.0, 0.0, 0.0, 0.0, 0.0, 0.0, 0.0, 0.0, 0.0, 0.0, 0.0, 0.0, 0.0, 0.0, 0.0, 0.0, 0.0, 0.0, 0.0, 0.0, 0.0, 0.0, 0.0, 0.0, 0.0, 0.0, 0.0, 0.0, 0.0, 0.0, 0.0, 0.0, 0.0, 0.0, 0.0, 0.0, 0.0, 0.0, 0.0, 0.0, 0.0, 0.0, 0.0, 0.0, 0.0, 0.0, 0.0, 0.0, 0.0, 0.0, 0.0, 0.0, 0.0, 0.0, 0.0, 0.0, 0.0, 0.0, 0.0, 0.0, 0.0, 0.0, 0.0, 0.0, 0.0, 0.0, 0.0, 0.0, 0.0, 0.0, 0.0, 0.0, 0.0, 0.0, 0.0, 0.0, 0.0, 0.0, 0.0, 0.0, 0.0, 0.0, 0.0, 0.0, 0.0, 0.0, 0.0, 0.0, 0.0, 0.0, 0.0, 0.0, 0.0, 0.0, 0.0, 0.0, 0.0, 0.0, 0.0, 0.0, 0.0, 0.0, 0.0, 0.0, 0.0, 0.0, 0.0, 0.0, 0.0, 0.0, 0.0, 0.0, 0.0, 0.0, 0.0, 0.0, 0.0, 0.0, 0.0, 0.0, 0.0, 0.0, 0.0, 0.0, 0.0, 0.0, 0.0, 0.0, 0.0, 0.0, 0.0, 0.0, 0.0, 0.0, 0.0, 0.0, 0.0, 0.0, 0.0])
me_circle.materials.append(mat_material_003)
me_circle.update()
me_circle_002 = bpy.data.meshes.new('Circle.002')
me_circle_002.from_pydata([(1.103e-08, 0.1542, 0.0), (-0.109, 0.109, 0.0), (-0.1542, -4.715e-09, 0.0), (-0.109, -0.109, 0.0), (1.103e-08, -0.1542, 0.0), (0.109, -0.109, 0.0), (0.1542, -4.715e-09, 0.0), (0.109, 0.109, 0.0), (-0.1588, 0.3833, 0.9312), (-0.3833, 0.1588, 0.9312), (-0.3833, -0.1588, 0.9312), (-0.1588, -0.3833, 0.9312), (0.1588, -0.3833, 0.9312), (0.3833, -0.1588, 0.9312), (0.3833, 0.1588, 0.9312), (0.1588, 0.3833, 0.9312), (-0.3378, 0.1399, 0.4656), (-0.3151, 0.1305, 0.2328), (0.2847, -0.2847, 0.8148), (0.2673, -0.2673, 0.582), (0.2499, -0.2499, 0.3492), (0.2325, -0.2325, 0.1164), (-0.2847, 0.2847, 0.8148), (-0.2673, 0.2673, 0.582), (-0.2499, 0.2499, 0.3492), (-0.2325, 0.2325, 0.1164), (0.1494, -0.3606, 0.6984), (0.1399, -0.3378, 0.4656), (0.1305, -0.3151, 0.2328), (-0.1494, 0.3606, 0.6984), (-0.1399, 0.3378, 0.4656), (-0.1305, 0.3151, 0.2328), (-0.1211, 0.2923, 0.0), (-0.2923, 0.1211, 0.0), (-0.2923, -0.1211, 0.0), (-0.1211, -0.2923, 0.0), (0.1211, -0.2923, 0.0), (0.2923, -0.1211, 0.0), (0.2923, 0.1211, 0.0), (0.1211, 0.2923, 0.0), (-0.3606, 0.1494, 0.6984), (0.3151, -0.1305, 0.2328), (0.3378, -0.1399, 0.4656), (0.3606, -0.1494, 0.6984), (-0.3287, -7.719e-09, 0.1164), (-0.3534, -7.879e-09, 0.3492), (-0.378, -8.039e-09, 0.582), (-0.4026, -8.198e-09, 0.8148), (0.3287, -7.719e-09, 0.1164), (0.3534, -7.879e-09, 0.3492), (0.378, -8.039e-09, 0.582), (0.4026, -8.198e-09, 0.8148), (-0.3151, -0.1305, 0.2328), (-0.3378, -0.1399, 0.4656), (-0.3606, -0.1494, 0.6984), (0.3151, 0.1305, 0.2328), (0.3378, 0.1399, 0.4656), (0.3606, 0.1494, 0.6984), (-0.2325, -0.2325, 0.1164), (-0.2499, -0.2499, 0.3492), (-0.2673, -0.2673, 0.582), (-0.2847, -0.2847, 0.8148), (0.2325, 0.2325, 0.1164), (0.2499, 0.2499, 0.3492), (0.2673, 0.2673, 0.582), (0.2847, 0.2847, 0.8148), (-0.1305, -0.3151, 0.2328), (-0.1399, -0.3378, 0.4656), (-0.1494, -0.3606, 0.6984), (9.916e-09, 0.4026, 0.8148), (9.993e-09, 0.378, 0.582), (1.007e-08, 0.3534, 0.3492), (1.015e-08, 0.3287, 0.1164), (0.1494, 0.3606, 0.6984), (0.1399, 0.3378, 0.4656), (0.1305, 0.3151, 0.2328), (9.916e-09, -0.4026, 0.8148), (9.993e-09, -0.378, 0.582), (1.007e-08, -0.3534, 0.3492), (1.015e-08, -0.3287, 0.1164)], [], [(1, 0, 7, 6, 5, 4, 3, 2), (22, 8, 69, 29), (18, 12, 76, 26), (47, 9, 22, 40), (51, 13, 18, 43), (79, 28, 78, 66), (61, 10, 47, 54), (65, 14, 51, 57), (73, 69, 15, 65), (76, 11, 61, 68), (77, 26, 76, 68), (65, 57, 64, 73), (64, 56, 63, 74), (63, 55, 62, 75), (68, 60, 67, 77), (67, 59, 66, 78), (66, 58, 35, 79), (78, 27, 77, 67), (53, 45, 52, 59), (52, 44, 34, 58), (57, 50, 56, 64), (56, 49, 55, 63), (55, 48, 38, 62), (62, 39, 72, 75), (61, 54, 60, 68), (60, 53, 59, 67), (34, 44, 33, 2), (35, 58, 34, 3), (79, 35, 4, 36), (37, 21, 36, 5), (38, 48, 37, 6), (39, 62, 38, 7), (8, 15, 69), (59, 52, 58, 66), (54, 46, 53, 60), (49, 41, 48, 55), (50, 42, 49, 56), (51, 43, 50, 57), (45, 17, 44, 52), (46, 16, 45, 53), (47, 40, 46, 54), (41, 21, 37, 48), (42, 20, 41, 49), (43, 19, 42, 50), (17, 25, 33, 44), (16, 24, 17, 45), (40, 23, 16, 46), (20, 28, 21, 41), (19, 27, 20, 42), (18, 26, 19, 43), (26, 77, 27, 19), (23, 30, 24, 16), (22, 29, 23, 40), (29, 70, 30, 23), (28, 79, 36, 21), (27, 78, 28, 20), (31, 72, 32, 25), (30, 71, 31, 24), (72, 31, 71, 75), (71, 30, 70, 74), (70, 29, 69, 73), (39, 0, 32, 72), (33, 25, 32, 1), (1, 32, 0), (2, 33, 1), (3, 34, 2), (4, 35, 3), (5, 36, 4), (6, 37, 5), (7, 38, 6), (0, 39, 7), (9, 8, 22), (10, 9, 47), (11, 10, 61), (11, 76, 12), (13, 12, 18), (14, 13, 51), (15, 14, 65), (24, 31, 25, 17), (74, 70, 73, 64), (75, 71, 74, 63)])
me_circle_002.polygons.foreach_set('use_smooth', [True] * 81)
_uv = me_circle_002.uv_layers.new(name='UVMap')
_uv.uv.foreach_set('vector', [0.0, 0.0, 0.0, 0.0, 0.0, 0.0, 0.0, 0.0, 0.0, 0.0, 0.0, 0.0, 0.0, 0.0, 0.0, 0.0, 0.0, 0.0, 0.0, 0.0, 0.0, 0.0, 0.0, 0.0, 0.0, 0.0, 0.0, 0.0, 0.0, 0.0, 0.0, 0.0, 0.0, 0.0, 0.0, 0.0, 0.0, 0.0, 0.0, 0.0, 0.0, 0.0, 0.0, 0.0, 0.0, 0.0, 0.0, 0.0, 0.0, 0.0, 0.0, 0.0, 0.0, 0.0, 0.0, 0.0, 0.0, 0.0, 0.0, 0.0, 0.0, 0.0, 0.0, 0.0, 0.0, 0.0, 0.0, 0.0, 0.0, 0.0, 0.0, 0.0, 0.0, 0.0, 0.0, 0.0, 0.0, 0.0, 0.0, 0.0, 0.0, 0.0, 0.0, 0.0, 0.0, 0.0, 0.0, 0.0, 0.0, 0.0, 0.0, 0.0, 0.0, 0.0, 0.0, 0.0, 0.0, 0.0, 0.0, 0.0, 0.0, 0.0, 0.0, 0.0, 0.0, 0.0, 0.0, 0.0, 0.0, 0.0, 0.0, 0.0, 0.0, 0.0, 0.0, 0.0, 0.0, 0.0, 0.0, 0.0, 0.0, 0.0, 0.0, 0.0, 0.0, 0.0, 0.0, 0.0, 0.0, 0.0, 0.0, 0.0, 0.0, 0.0, 0.0, 0.0, 0.0, 0.0, 0.0, 0.0, 0.0, 0.0, 0.0, 0.0, 0.0, 0.0, 0.0, 0.0, 0.0, 0.0, 0.0, 0.0, 0.0, 0.0, 0.0, 0.0, 0.0, 0.0, 0.0, 0.0, 0.0, 0.0, 0.0, 0.0, 0.0, 0.0, 0.0, 0.0, 0.0, 0.0, 0.0, 0.0, 0.0, 0.0, 0.0, 0.0, 0.0, 0.0, 0.0, 0.0, 0.0, 0.0, 0.0, 0.0, 0.0, 0.0, 0.0, 0.0, 0.0, 0.0, 0.0, 0.0, 0.0, 0.0, 0.0, 0.0, 0.0, 0.0, 0.0, 0.0, 0.0, 0.0, 0.0, 0.0, 0.0, 0.0, 0.0, 0.0, 0.0, 0.0, 0.0, 0.0, 0.0, 0.0, 0.0, 0.0, 0.0, 0.0, 0.0, 0.0, 0.0, 0.0, 0.0, 0.0, 0.0, 0.0, 0.0, 0.0, 0.0, 0.0, 0.0, 0.0, 0.0, 0.0, 0.0, 0.0, 0.0, 0.0, 0.0, 0.0, 0.0, 0.0, 0.0, 0.0, 0.0, 0.0, 0.0, 0.0, 0.0, 0.0, 0.0, 0.0, 0.0, 0.0, 0.0, 0.0, 0.0, 0.0, 0.0, 0.0, 0.0, 0.0, 0.0, 0.0, 0.0, 0.0, 0.0, 0.0, 0.0, 0.0, 0.0, 0.0, 0.0, 0.0, 0.0, 0.0, 0.0, 0.0, 0.0, 0.0, 0.0, 0.0, 0.0, 0.0, 0.0, 0.0, 0.0, 0.0, 0.0, 0.0, 0.0, 0.0, 0.0, 0.0, 0.0, 0.0, 0.0, 0.0, 0.0, 0.0, 0.0, 0.0, 0.0, 0.0, 0.0, 0.0, 0.0, 0.0, 0.0, 0.0, 0.0, 0.0, 0.0, 0.0, 0.0, 0.0, 0.0, 0.0, 0.0, 0.0, 0.0, 0.0, 0.0, 0.0, 0.0, 0.0, 0.0, 0.0, 0.0, 0.0, 0.0, 0.0, 0.0, 0.0, 0.0, 0.0, 0.0, 0.0, 0.0, 0.0, 0.0, 0.0, 0.0, 0.0, 0.0, 0.0, 0.0, 0.0, 0.0, 0.0, 0.0, 0.0, 0.0, 0.0, 0.0, 0.0, 0.0, 0.0, 0.0, 0.0, 0.0, 0.0, 0.0, 0.0, 0.0, 0.0, 0.0, 0.0, 0.0, 0.0, 0.0, 0.0, 0.0, 0.0, 0.0, 0.0, 0.0, 0.0, 0.0, 0.0, 0.0, 0.0, 0.0, 0.0, 0.0, 0.0, 0.0, 0.0, 0.0, 0.0, 0.0, 0.0, 0.0, 0.0, 0.0, 0.0, 0.0, 0.0, 0.0, 0.0, 0.0, 0.0, 0.0, 0.0, 0.0, 0.0, 0.0, 0.0, 0.0, 0.0, 0.0, 0.0, 0.0, 0.0, 0.0, 0.0, 0.0, 0.0, 0.0, 0.0, 0.0, 0.0, 0.0, 0.0, 0.0, 0.0, 0.0, 0.0, 0.0, 0.0, 0.0, 0.0, 0.0, 0.0, 0.0, 0.0, 0.0, 0.0, 0.0, 0.0, 0.0, 0.0, 0.0, 0.0, 0.0, 0.0, 0.0, 0.0, 0.0, 0.0, 0.0, 0.0, 0.0, 0.0, 0.0, 0.0, 0.0, 0.0, 0.0, 0.0, 0.0, 0.0, 0.0, 0.0, 0.0, 0.0, 0.0, 0.0, 0.0, 0.0, 0.0, 0.0, 0.0, 0.0, 0.0, 0.0, 0.0, 0.0, 0.0, 0.0, 0.0, 0.0, 0.0, 0.0, 0.0, 0.0, 0.0, 0.0, 0.0, 0.0, 0.0, 0.0, 0.0, 0.0, 0.0, 0.0, 0.0, 0.0, 0.0, 0.0, 0.0, 0.0, 0.0, 0.0, 0.0, 0.0, 0.0, 0.0, 0.0, 0.0, 0.0, 0.0, 0.0, 0.0, 0.0, 0.0, 0.0, 0.0, 0.0, 0.0, 0.0, 0.0, 0.0, 0.0, 0.0, 0.0, 0.0, 0.0, 0.0, 0.0, 0.0, 0.0, 0.0, 0.0, 0.0, 0.0, 0.0, 0.0, 0.0, 0.0, 0.0, 0.0, 0.0, 0.0, 0.0, 0.0, 0.0, 0.0, 0.0, 0.0, 0.0, 0.0, 0.0, 0.0, 0.0, 0.0, 0.0, 0.0, 0.0, 0.0, 0.0, 0.0, 0.0, 0.0, 0.0, 0.0, 0.0, 0.0, 0.0, 0.0, 0.0, 0.0, 0.0, 0.0, 0.0, 0.0, 0.0, 0.0, 0.0, 0.0, 0.0, 0.0, 0.0, 0.0, 0.0, 0.0, 0.0, 0.0, 0.0, 0.0, 0.0, 0.0, 0.0, 0.0, 0.0, 0.0, 0.0, 0.0, 0.0, 0.0, 0.0, 0.0, 0.0, 0.0, 0.0, 0.0, 0.0, 0.0, 0.0, 0.0, 0.0, 0.0, 0.0, 0.0, 0.0, 0.0, 0.0, 0.0, 0.0, 0.0, 0.0, 0.0, 0.0, 0.0])
me_circle_002.materials.append(mat_material_003)
me_circle_002.update()
me_circle_004 = bpy.data.meshes.new('Circle.004')
me_circle_004.from_pydata([(-4.348e-09, 0.5498, 0.0), (-0.1073, 0.5392, 0.0), (-0.2104, 0.5079, 0.0), (-0.3054, 0.4571, 0.0), (-0.3887, 0.3887, 0.0), (-0.4571, 0.3054, 0.0), (-0.5079, 0.2104, 0.0), (-0.5392, 0.1073, 0.0), (-0.5498, 3.522e-09, 0.0), (-0.5392, -0.1073, 0.0), (-0.5079, -0.2104, 0.0), (-0.4571, -0.3054, 0.0), (-0.3887, -0.3887, 0.0), (-0.3054, -0.4571, 0.0), (-0.2104, -0.5079, 0.0), (-0.1073, -0.5392, 0.0), (-4.348e-09, -0.5498, 0.0), (0.1073, -0.5392, 0.0), (0.2104, -0.5079, 0.0), (0.3054, -0.4571, 0.0), (0.3887, -0.3887, 0.0), (0.4571, -0.3054, 0.0), (0.5079, -0.2104, 0.0), (0.5392, -0.1073, 0.0), (0.5498, 3.522e-09, 0.0), (0.5392, 0.1073, 0.0), (0.5079, 0.2104, 0.0), (0.4571, 0.3054, 0.0), (0.3887, 0.3887, 0.0), (0.3054, 0.4571, 0.0), (0.2104, 0.5079, 0.0), (0.1073, 0.5392, 0.0), (-0.06516, 0.3276, 0.2018), (-4.775e-09, 0.334, 0.2018), (-0.1278, 0.3086, 0.2018), (-0.1856, 0.2777, 0.2018), (-0.2362, 0.2362, 0.2018), (-0.2777, 0.1856, 0.2018), (-0.3086, 0.1278, 0.2018), (-0.3276, 0.06516, 0.2018), (-0.334, 7.388e-09, 0.2018), (-0.3276, -0.06516, 0.2018), (-0.3086, -0.1278, 0.2018), (-0.2777, -0.1856, 0.2018), (-0.2362, -0.2362, 0.2018), (-0.1856, -0.2777, 0.2018), (-0.1278, -0.3086, 0.2018), (-0.06516, -0.3276, 0.2018), (-4.775e-09, -0.334, 0.2018), (0.06516, -0.3276, 0.2018), (0.1278, -0.3086, 0.2018), (0.1856, -0.2777, 0.2018), (0.2362, -0.2362, 0.2018), (0.2777, -0.1856, 0.2018), (0.3086, -0.1278, 0.2018), (0.3276, -0.06516, 0.2018), (0.334, 7.388e-09, 0.2018), (0.3276, 0.06516, 0.2018), (0.3086, 0.1278, 0.2018), (0.2777, 0.1856, 0.2018), (0.2362, 0.2362, 0.2018), (0.1856, 0.2777, 0.2018), (0.1278, 0.3086, 0.2018), (0.06516, 0.3276, 0.2018), (-0.0798, 0.4012, 0.2018), (-3.652e-09, 0.409, 0.2018), (-0.1565, 0.3779, 0.2018), (-0.2272, 0.3401, 0.2018), (-0.2892, 0.2892, 0.2018), (-0.3401, 0.2272, 0.2018), (-0.3779, 0.1565, 0.2018), (-0.4012, 0.0798, 0.2018), (-0.409, 7.388e-09, 0.2018), (-0.4012, -0.0798, 0.2018), (-0.3779, -0.1565, 0.2018), (-0.3401, -0.2272, 0.2018), (-0.2892, -0.2892, 0.2018), (-0.2272, -0.3401, 0.2018), (-0.1565, -0.3779, 0.2018), (-0.0798, -0.4012, 0.2018), (-3.652e-09, -0.409, 0.2018), (0.0798, -0.4012, 0.2018), (0.1565, -0.3779, 0.2018), (0.2272, -0.3401, 0.2018), (0.2892, -0.2892, 0.2018), (0.3401, -0.2272, 0.2018), (0.3779, -0.1565, 0.2018), (0.4012, -0.0798, 0.2018), (0.409, 7.388e-09, 0.2018), (0.4012, 0.0798, 0.2018), (0.3779, 0.1565, 0.2018), (0.3401, 0.2272, 0.2018), (0.2892, 0.2892, 0.2018), (0.2272, 0.3401, 0.2018), (0.1565, 0.3779, 0.2018), (0.0798, 0.4012, 0.2018), (-0.06516, 0.3276, 0.2018), (-4.775e-09, 0.334, 0.2018), (-0.1278, 0.3086, 0.2018), (-0.1856, 0.2777, 0.2018), (-0.2362, 0.2362, 0.2018), (-0.2777, 0.1856, 0.2018), (-0.3086, 0.1278, 0.2018), (-0.3276, 0.06516, 0.2018), (-0.334, 7.388e-09, 0.2018), (-0.3276, -0.06516, 0.2018), (-0.3086, -0.1278, 0.2018), (-0.2777, -0.1856, 0.2018), (-0.2362, -0.2362, 0.2018), (-0.1856, -0.2777, 0.2018), (-0.1278, -0.3086, 0.2018), (-0.06516, -0.3276, 0.2018), (-4.775e-09, -0.334, 0.2018), (0.06516, -0.3276, 0.2018), (0.1278, -0.3086, 0.2018), (0.1856, -0.2777, 0.2018), (0.2362, -0.2362, 0.2018), (0.2777, -0.1856, 0.2018), (0.3086, -0.1278, 0.2018), (0.3276, -0.06516, 0.2018), (0.334, 7.388e-09, 0.2018), (0.3276, 0.06516, 0.2018), (0.3086, 0.1278, 0.2018), (0.2777, 0.1856, 0.2018), (0.2362, 0.2362, 0.2018), (0.1856, 0.2777, 0.2018), (0.1278, 0.3086, 0.2018), (0.06516, 0.3276, 0.2018), (-0.06516, 0.3276, 0.07104), (-6.261e-09, 0.334, 0.07104), (-0.1278, 0.3086, 0.07104), (-0.1856, 0.2777, 0.07104), (-0.2362, 0.2362, 0.07104), (-0.2777, 0.1856, 0.07104), (-0.3086, 0.1278, 0.07104), (-0.3276, 0.06516, 0.07104), (-0.334, 7.388e-09, 0.07104), (-0.3276, -0.06516, 0.07104), (-0.3086, -0.1278, 0.07104), (-0.2777, -0.1856, 0.07104), (-0.2362, -0.2362, 0.07104), (-0.1856, -0.2777, 0.07104), (-0.1278, -0.3086, 0.07104), (-0.06516, -0.3276, 0.07104), (-6.261e-09, -0.334, 0.07104), (0.06516, -0.3276, 0.07104), (0.1278, -0.3086, 0.07104), (0.1856, -0.2777, 0.07104), (0.2362, -0.2362, 0.07104), (0.2777, -0.1856, 0.07104), (0.3086, -0.1278, 0.07104), (0.3276, -0.06516, 0.07104), (0.334, 7.388e-09, 0.07104), (0.3276, 0.06516, 0.07104), (0.3086, 0.1278, 0.07104), (0.2777, 0.1856, 0.07104), (0.2362, 0.2362, 0.07104), (0.1856, 0.2777, 0.07104), (0.1278, 0.3086, 0.07104), (0.06516, 0.3276, 0.07104)], [], [(1, 0, 31, 30, 29, 28, 27, 26, 25, 24, 23, 22, 21, 20, 19, 18, 17, 16, 15, 14, 13, 12, 11, 10, 9, 8, 7, 6, 5, 4, 3, 2), (34, 35, 99, 98), (25, 26, 90, 89), (12, 13, 77, 76), (26, 27, 91, 90), (13, 14, 78, 77), (0, 1, 64, 65), (27, 28, 92, 91), (14, 15, 79, 78), (1, 2, 66, 64), (28, 29, 93, 92), (15, 16, 80, 79), (2, 3, 67, 66), (29, 30, 94, 93), (16, 17, 81, 80), (3, 4, 68, 67), (30, 31, 95, 94), (17, 18, 82, 81), (4, 5, 69, 68), (31, 0, 65, 95), (18, 19, 83, 82), (5, 6, 70, 69), (19, 20, 84, 83), (6, 7, 71, 70), (20, 21, 85, 84), (7, 8, 72, 71), (21, 22, 86, 85), (8, 9, 73, 72), (22, 23, 87, 86), (9, 10, 74, 73), (23, 24, 88, 87), (10, 11, 75, 74), (24, 25, 89, 88), (11, 12, 76, 75), (32, 33, 65, 64), (34, 32, 64, 66), (35, 34, 66, 67), (36, 35, 67, 68), (37, 36, 68, 69), (38, 37, 69, 70), (39, 38, 70, 71), (40, 39, 71, 72), (41, 40, 72, 73), (42, 41, 73, 74), (43, 42, 74, 75), (44, 43, 75, 76), (45, 44, 76, 77), (46, 45, 77, 78), (47, 46, 78, 79), (48, 47, 79, 80), (49, 48, 80, 81), (50, 49, 81, 82), (51, 50, 82, 83), (52, 51, 83, 84), (53, 52, 84, 85), (54, 53, 85, 86), (55, 54, 86, 87), (56, 55, 87, 88), (57, 56, 88, 89), (58, 57, 89, 90), (59, 58, 90, 91), (60, 59, 91, 92), (61, 60, 92, 93), (62, 61, 93, 94), (63, 62, 94, 95), (33, 63, 95, 65), (101, 102, 134, 133), (61, 62, 126, 125), (48, 49, 113, 112), (35, 36, 100, 99), (62, 63, 127, 126), (49, 50, 114, 113), (36, 37, 101, 100), (63, 33, 97, 127), (50, 51, 115, 114), (37, 38, 102, 101), (51, 52, 116, 115), (38, 39, 103, 102), (52, 53, 117, 116), (39, 40, 104, 103), (53, 54, 118, 117), (40, 41, 105, 104), (54, 55, 119, 118), (41, 42, 106, 105), (55, 56, 120, 119), (42, 43, 107, 106), (56, 57, 121, 120), (43, 44, 108, 107), (57, 58, 122, 121), (44, 45, 109, 108), (58, 59, 123, 122), (45, 46, 110, 109), (33, 32, 96, 97), (59, 60, 124, 123), (46, 47, 111, 110), (32, 34, 98, 96), (60, 61, 125, 124), (47, 48, 112, 111), (128, 130, 131, 132, 133, 134, 135, 136, 137, 138, 139, 140, 141, 142, 143, 144, 145, 146, 147, 148, 149, 150, 151, 152, 153, 154, 155, 156, 157, 158, 159, 129), (115, 116, 148, 147), (102, 103, 135, 134), (116, 117, 149, 148), (103, 104, 136, 135), (117, 118, 150, 149), (104, 105, 137, 136), (118, 119, 151, 150), (105, 106, 138, 137), (119, 120, 152, 151), (106, 107, 139, 138), (120, 121, 153, 152), (107, 108, 140, 139), (121, 122, 154, 153), (108, 109, 141, 140), (122, 123, 155, 154), (109, 110, 142, 141), (97, 96, 128, 129), (123, 124, 156, 155), (110, 111, 143, 142), (96, 98, 130, 128), (124, 125, 157, 156), (111, 112, 144, 143), (98, 99, 131, 130), (125, 126, 158, 157), (112, 113, 145, 144), (99, 100, 132, 131), (126, 127, 159, 158), (113, 114, 146, 145), (100, 101, 133, 132), (127, 97, 129, 159), (114, 115, 147, 146)])
me_circle_004.polygons.foreach_set('use_smooth', [True] * 130)
_uv = me_circle_004.uv_layers.new(name='UVMap')
_uv.uv.foreach_set('vector', [0.0, 0.0, 0.0, 0.0, 0.0, 0.0, 0.0, 0.0, 0.0, 0.0, 0.0, 0.0, 0.0, 0.0, 0.0, 0.0, 0.0, 0.0, 0.0, 0.0, 0.0, 0.0, 0.0, 0.0, 0.0, 0.0, 0.0, 0.0, 0.0, 0.0, 0.0, 0.0, 0.0, 0.0, 0.0, 0.0, 0.0, 0.0, 0.0, 0.0, 0.0, 0.0, 0.0, 0.0, 0.0, 0.0, 0.0, 0.0, 0.0, 0.0, 0.0, 0.0, 0.0, 0.0, 0.0, 0.0, 0.0, 0.0, 0.0, 0.0, 0.0, 0.0, 0.0, 0.0, 0.0, 0.0, 0.0, 0.0, 0.0, 0.0, 0.0, 0.0, 0.0, 0.0, 0.0, 0.0, 0.0, 0.0, 0.0, 0.0, 0.0, 0.0, 0.0, 0.0, 0.0, 0.0, 0.0, 0.0, 0.0, 0.0, 0.0, 0.0, 0.0, 0.0, 0.0, 0.0, 0.0, 0.0, 0.0, 0.0, 0.0, 0.0, 0.0, 0.0, 0.0, 0.0, 0.0, 0.0, 0.0, 0.0, 0.0, 0.0, 0.0, 0.0, 0.0, 0.0, 0.0, 0.0, 0.0, 0.0, 0.0, 0.0, 0.0, 0.0, 0.0, 0.0, 0.0, 0.0, 0.0, 0.0, 0.0, 0.0, 0.0, 0.0, 0.0, 0.0, 0.0, 0.0, 0.0, 0.0, 0.0, 0.0, 0.0, 0.0, 0.0, 0.0, 0.0, 0.0, 0.0, 0.0, 0.0, 0.0, 0.0, 0.0, 0.0, 0.0, 0.0, 0.0, 0.0, 0.0, 0.0, 0.0, 0.0, 0.0, 0.0, 0.0, 0.0, 0.0, 0.0, 0.0, 0.0, 0.0, 0.0, 0.0, 0.0, 0.0, 0.0, 0.0, 0.0, 0.0, 0.0, 0.0, 0.0, 0.0, 0.0, 0.0, 0.0, 0.0, 0.0, 0.0, 0.0, 0.0, 0.0, 0.0, 0.0, 0.0, 0.0, 0.0, 0.0, 0.0, 0.0, 0.0, 0.0, 0.0, 0.0, 0.0, 0.0, 0.0, 0.0, 0.0, 0.0, 0.0, 0.0, 0.0, 0.0, 0.0, 0.0, 0.0, 0.0, 0.0, 0.0, 0.0, 0.0, 0.0, 0.0, 0.0, 0.0, 0.0, 0.0, 0.0, 0.0, 0.0, 0.0, 0.0, 0.0, 0.0, 0.0, 0.0, 0.0, 0.0, 0.0, 0.0, 0.0, 0.0, 0.0, 0.0, 0.0, 0.0, 0.0, 0.0, 0.0, 0.0, 0.0, 0.0, 0.0, 0.0, 0.0, 0.0, 0.0, 0.0, 0.0, 0.0, 0.0, 0.0, 0.0, 0.0, 0.0, 0.0, 0.0, 0.0, 0.0, 0.0, 0.0, 0.0, 0.0, 0.0, 0.0, 0.0, 0.0, 0.0, 0.0, 0.0, 0.0, 0.0, 0.0, 0.0, 0.0, 0.0, 0.0, 0.0, 0.0, 0.0, 0.0, 0.0, 0.0, 0.0, 0.0, 0.0, 0.0, 0.0, 0.0, 0.0, 0.0, 0.0, 0.0, 0.0, 0.0, 0.0, 0.0, 0.0, 0.0, 0.0, 0.0, 0.0, 0.0, 0.0, 0.0, 0.0, 0.0, 0.0, 0.0, 0.0, 0.0, 0.0, 0.0, 0.0, 0.0, 0.0, 0.0, 0.0, 0.0, 0.0, 0.0, 0.0, 0.0, 0.0, 0.0, 0.0, 0.0, 0.0, 0.0, 0.0, 0.0, 0.0, 0.0, 0.0, 0.0, 0.0, 0.0, 0.0, 0.0, 0.0, 0.0, 0.0, 0.0, 0.0, 0.0, 0.0, 0.0, 0.0, 0.0, 0.0, 0.0, 0.0, 0.0, 0.0, 0.0, 0.0, 0.0, 0.0, 0.0, 0.0, 0.0, 0.0, 0.0, 0.0, 0.0, 0.0, 0.0, 0.0, 0.0, 0.0, 0.0, 0.0, 0.0, 0.0, 0.0, 0.0, 0.0, 0.0, 0.0, 0.0, 0.0, 0.0, 0.0, 0.0, 0.0, 0.0, 0.0, 0.0, 0.0, 0.0, 0.0, 0.0, 0.0, 0.0, 0.0, 0.0, 0.0, 0.0, 0.0, 0.0, 0.0, 0.0, 0.0, 0.0, 0.0, 0.0, 0.0, 0.0, 0.0, 0.0, 0.0, 0.0, 0.0, 0.0, 0.0, 0.0, 0.0, 0.0, 0.0, 0.0, 0.0, 0.0, 0.0, 0.0, 0.0, 0.0, 0.0, 0.0, 0.0, 0.0, 0.0, 0.0, 0.0, 0.0, 0.0, 0.0, 0.0, 0.0, 0.0, 0.0, 0.0, 0.0, 0.0, 0.0, 0.0, 0.0, 0.0, 0.0, 0.0, 0.0, 0.0, 0.0, 0.0, 0.0, 0.0, 0.0, 0.0, 0.0, 0.0, 0.0, 0.0, 0.0, 0.0, 0.0, 0.0, 0.0, 0.0, 0.0, 0.0, 0.0, 0.0, 0.0, 0.0, 0.0, 0.0, 0.0, 0.0, 0.0, 0.0, 0.0, 0.0, 0.0, 0.0, 0.0, 0.0, 0.0, 0.0, 0.0, 0.0, 0.0, 0.0, 0.0, 0.0, 0.0, 0.0, 0.0, 0.0, 0.0, 0.0, 0.0, 0.0, 0.0, 0.0, 0.0, 0.0, 0.0, 0.0, 0.0, 0.0, 0.0, 0.0, 0.0, 0.0, 0.0, 0.0, 0.0, 0.0, 0.0, 0.0, 0.0, 0.0, 0.0, 0.0, 0.0, 0.0, 0.0, 0.0, 0.0, 0.0, 0.0, 0.0, 0.0, 0.0, 0.0, 0.0, 0.0, 0.0, 0.0, 0.0, 0.0, 0.0, 0.0, 0.0, 0.0, 0.0, 0.0, 0.0, 0.0, 0.0, 0.0, 0.0, 0.0, 0.0, 0.0, 0.0, 0.0, 0.0, 0.0, 0.0, 0.0, 0.0, 0.0, 0.0, 0.0, 0.0, 0.0, 0.0, 0.0, 0.0, 0.0, 0.0, 0.0, 0.0, 0.0, 0.0, 0.0, 0.0, 0.0, 0.0, 0.0, 0.0, 0.0, 0.0, 0.0, 0.0, 0.0, 0.0, 0.0, 0.0, 0.0, 0.0, 0.0, 0.0, 0.0, 0.0, 0.0, 0.0, 0.0, 0.0, 0.0, 0.0, 0.0, 0.0, 0.0, 0.0, 0.0, 0.0, 0.0, 0.0, 0.0, 0.0, 0.0, 0.0, 0.0, 0.0, 0.0, 0.0, 0.0, 0.0, 0.0, 0.0, 0.0, 0.0, 0.0, 0.0, 0.0, 0.0, 0.0, 0.0, 0.0, 0.0, 0.0, 0.0, 0.0, 0.0, 0.0, 0.0, 0.0, 0.0, 0.0, 0.0, 0.0, 0.0, 0.0, 0.0, 0.0, 0.0, 0.0, 0.0, 0.0, 0.0, 0.0, 0.0, 0.0, 0.0, 0.0, 0.0, 0.0, 0.0, 0.0, 0.0, 0.0, 0.0, 0.0, 0.0, 0.0, 0.0, 0.0, 0.0, 0.0, 0.0, 0.0, 0.0, 0.0, 0.0, 0.0, 0.0, 0.0, 0.0, 0.0, 0.0, 0.0, 0.0, 0.0, 0.0, 0.0, 0.0, 0.0, 0.0, 0.0, 0.0, 0.0, 0.0, 0.0, 0.0, 0.0, 0.0, 0.0, 0.0, 0.0, 0.0, 0.0, 0.0, 0.0, 0.0, 0.0, 0.0, 0.0, 0.0, 0.0, 0.0, 0.0, 0.0, 0.0, 0.0, 0.0, 0.0, 0.0, 0.0, 0.0, 0.0, 0.0, 0.0, 0.0, 0.0, 0.0, 0.0, 0.0, 0.0, 0.0, 0.0, 0.0, 0.0, 0.0, 0.0, 0.0, 0.0, 0.0, 0.0, 0.0, 0.0, 0.0, 0.0, 0.0, 0.0, 0.0, 0.0, 0.0, 0.0, 0.0, 0.0, 0.0, 0.0, 0.0, 0.0, 0.0, 0.0, 0.0, 0.0, 0.0, 0.0, 0.0, 0.0, 0.0, 0.0, 0.0, 0.0, 0.0, 0.0, 0.0, 0.0, 0.0, 0.0, 0.0, 0.0, 0.0, 0.0, 0.0, 0.0, 0.0, 0.0, 0.0, 0.0, 0.0, 0.0, 0.0, 0.0, 0.0, 0.0, 0.0, 0.0, 0.0, 0.0, 0.0, 0.0, 0.0, 0.0, 0.0, 0.0, 0.0, 0.0, 0.0, 0.0, 0.0, 0.0, 0.0, 0.0, 0.0, 0.0, 0.0, 0.0, 0.0, 0.0, 0.0, 0.0, 0.0, 0.0, 0.0, 0.0, 0.0, 0.0, 0.0, 0.0, 0.0, 0.0, 0.0, 0.0, 0.0, 0.0, 0.0, 0.0, 0.0, 0.0, 0.0, 0.0, 0.0, 0.0, 0.0, 0.0, 0.0, 0.0, 0.0, 0.0, 0.0, 0.0, 0.0, 0.0, 0.0, 0.0, 0.0, 0.0, 0.0, 0.0, 0.0, 0.0, 0.0, 0.0, 0.0, 0.0, 0.0, 0.0, 0.0, 0.0, 0.0, 0.0, 0.0, 0.0, 0.0, 0.0, 0.0, 0.0, 0.0, 0.0, 0.0, 0.0, 0.0, 0.0, 0.0, 0.0, 0.0, 0.0, 0.0, 0.0, 0.0, 0.0, 0.0, 0.0, 0.0, 0.0, 0.0, 0.0, 0.0, 0.0, 0.0, 0.0, 0.0, 0.0, 0.0, 0.0, 0.0, 0.0, 0.0, 0.0, 0.0, 0.0, 0.0, 0.0, 0.0, 0.0, 0.0, 0.0, 0.0, 0.0, 0.0, 0.0, 0.0, 0.0, 0.0, 0.0, 0.0, 0.0, 0.0, 0.0, 0.0, 0.0, 0.0, 0.0, 0.0, 0.0, 0.0, 0.0, 0.0, 0.0, 0.0, 0.0, 0.0, 0.0, 0.0, 0.0, 0.0, 0.0, 0.0, 0.0, 0.0, 0.0, 0.0, 0.0, 0.0, 0.0, 0.0, 0.0, 0.0, 0.0, 0.0, 0.0, 0.0, 0.0, 0.0, 0.0, 0.0, 0.0, 0.0, 0.0, 0.0, 0.0, 0.0, 0.0, 0.0, 0.0, 0.0, 0.0, 0.0, 0.0, 0.0, 0.0, 0.0, 0.0, 0.0, 0.0, 0.0, 0.0, 0.0, 0.0, 0.0, 0.0, 0.0, 0.0, 0.0, 0.0, 0.0, 0.0, 0.0, 0.0, 0.0, 0.0, 0.0, 0.0, 0.0, 0.0, 0.0, 0.0, 0.0, 0.0, 0.0, 0.0, 0.0, 0.0, 0.0, 0.0, 0.0, 0.0, 0.0, 0.0, 0.0, 0.0, 0.0, 0.0, 0.0, 0.0, 0.0, 0.0, 0.0, 0.0, 0.0, 0.0, 0.0, 0.0, 0.0, 0.0, 0.0, 0.0, 0.0, 0.0, 0.0, 0.0, 0.0, 0.0, 0.0, 0.0, 0.0, 0.0, 0.0, 0.0, 0.0, 0.0, 0.0, 0.0, 0.0, 0.0, 0.0, 0.0, 0.0, 0.0, 0.0, 0.0, 0.0, 0.0, 0.0, 0.0, 0.0, 0.0, 0.0, 0.0, 0.0, 0.0, 0.0, 0.0, 0.0, 0.0, 0.0, 0.0, 0.0, 0.0, 0.0, 0.0, 0.0, 0.0, 0.0, 0.0, 0.0, 0.0, 0.0, 0.0, 0.0, 0.0, 0.0, 0.0, 0.0, 0.0, 0.0, 0.0, 0.0, 0.0, 0.0, 0.0, 0.0, 0.0, 0.0, 0.0, 0.0, 0.0, 0.0, 0.0, 0.0, 0.0, 0.0, 0.0, 0.0, 0.0, 0.0, 0.0, 0.0, 0.0, 0.0, 0.0, 0.0, 0.0, 0.0, 0.0, 0.0, 0.0, 0.0, 0.0, 0.0, 0.0, 0.0, 0.0, 0.0, 0.0, 0.0, 0.0, 0.0, 0.0, 0.0, 0.0, 0.0, 0.0, 0.0, 0.0, 0.0])
me_circle_004.materials.append(mat_material_002)
me_circle_004.update()

# ---- curves / text
cu_spiral = bpy.data.curves.new('Spiral', 'CURVE')
cu_spiral.dimensions = '3D'
_sp = cu_spiral.splines.new('POLY'); _sp.points.add(76)
_sp.points.foreach_set('co', [-0.967, 1.173, 0.1662, 0.0, 0.4385, 1.67, 0.0, 0.0, 1.293, 1.01, 0.1838, 0.0, 1.633, 0.04356, 0.1436, 0.0, 1.554, -0.5918, 0.3361, 0.0, 1.174, -1.243, 0.3776, 0.0, 0.5977, -1.607, 0.3612, 0.0, -0.1311, -1.718, 0.3968, 0.0, -0.87, -1.507, 0.4459, 0.0, -1.392, -1.011, 0.5351, 0.0, -1.663, -0.3534, 0.6243, 0.0, -1.643, 0.3493, 0.7135, 0.0, -1.343, 0.9757, 0.8027, 0.0, -0.82, 1.42, 0.8919, 0.0, -0.1693, 1.611, 0.9811, 0.0, 0.4944, 1.522, 1.07, 0.0, 1.057, 1.174, 1.159, 0.0, 1.648, 0.6144, 1.312, 0.0, 1.763, -0.02014, 1.402, 0.0, 1.611, -0.6384, 1.491, 0.0, 1.004, -1.115, 1.516, 0.0, 0.4573, -1.408, 1.605, 0.0, -0.1526, -1.452, 1.695, 0.0, -0.72, -1.247, 1.784, 0.0, -1.44, -0.8083, 1.873, 0.0, -1.581, -0.2719, 1.93, 0.0, -1.562, 0.3061, 2.019, 0.0, -1.312, 0.8186, 2.109, 0.0, -0.67, 1.16, 2.23, 0.0, -0.138, 1.313, 2.319, 0.0, 0.4017, 1.236, 2.408, 0.0, 0.8565, 0.9512, 2.497, 0.0, 1.628, 0.4693, 2.65, 0.0, 1.717, -0.04315, 2.74, 0.0, 1.591, -0.5394, 2.829, 0.0, 0.803, -0.8918, 2.854, 0.0, 0.3646, -1.122, 2.943, 0.0, -0.1213, -1.154, 3.032, 0.0, -0.57, -0.9873, 3.122, 0.0, -1.171, -0.6343, 3.229, 0.0, -1.299, -0.2086, 3.268, 0.0, -1.279, 0.2447, 3.357, 0.0, -1.009, 0.6368, 3.455, 0.0, -0.52, 0.9007, 3.568, 0.0, -0.1066, 1.014, 3.657, 0.0, 0.309, 0.9511, 3.746, 0.0, 0.6557, 0.7283, 3.835, 0.0, 1.322, 0.3502, 3.924, 0.0, 1.385, -0.04027, 4.014, 0.0, 1.286, -0.4145, 4.103, 0.0, 0.6022, -0.6688, 4.192, 0.0, 0.2719, -0.8369, 4.281, 0.0, -0.08989, -0.8553, 4.37, 0.0, -0.42, -0.7275, 4.459, 0.0, -0.81, -0.4687, 4.536, 0.0, -0.8991, -0.1558, 4.595, 0.0, -0.8795, 0.1727, 4.684, 0.0, -0.7314, 0.4573, 4.774, 0.0, -0.3169, 0.6361, 4.782, 0.0, -0.02814, 0.7118, 4.889, 0.0, 0.2575, 0.662, 4.996, 0.0, 0.4903, 0.5021, 5.1, 0.0, 0.9332, 0.2386, 5.198, 0.0, 0.9703, -0.02989, 5.288, 0.0, 0.8967, -0.2821, 5.377, 0.0, 0.4969, -0.4545, 5.477, 0.0, 0.2587, -0.5588, 5.5, 0.0, -0.03734, -0.5589, 5.525, 0.0, -0.2965, -0.4653, 5.466, 0.0, -0.8651, 0.1356, 5.395, 0.0, -0.06855, 0.3673, 5.784, 0.0, 0.1444, 0.4007, 6.075, 0.0, 0.3442, 0.3605, 6.479, 0.0, 0.6188, 0.2494, 6.949, 0.0, 1.093, 0.07732, 7.077, 0.0, 1.412, -0.09703, 6.469, 0.0, 1.124, -0.2054, 5.881, 0.0])
_sp.points.foreach_set('radius', [1.0, 1.0, 1.0, 1.0, 1.0, 1.0, 1.0, 1.0, 1.0, 1.0, 1.0, 1.0, 1.0, 1.0, 1.0, 1.0, 1.0, 1.0, 1.0, 1.0, 1.0, 1.0, 1.0, 1.0, 1.0, 1.0, 1.0, 1.0, 1.0, 1.0, 1.0, 1.0, 1.0, 1.0, 1.0, 1.0, 1.0, 1.0, 1.0, 1.0, 1.0, 1.0, 1.0, 1.0, 1.0, 1.0, 1.0, 1.0, 1.0, 1.0, 1.0, 1.0, 1.0, 1.0, 1.0, 1.0, 1.0, 1.0, 1.0, 1.0, 1.0, 1.0, 1.0, 1.0, 1.0, 1.0, 1.0, 1.0, 1.0, 0.77, 0.78, 0.59, 0.47, 0.36, 0.28, 0.15, 0.03])
_sp.use_endpoint_u = True
cu_spiral.materials.append(mat_material_004)
cu_spiral.use_path = True
cu_spiral.bevel_depth = 0.78
cu_spiral.fill_mode = 'FULL'
cu_spiral.use_fill_caps = True

# ---- objects
ob_camera = bpy.data.objects.new('Camera', cam_camera)
ob_background = bpy.data.objects.new('BackGround', me_plane)
ob_point = bpy.data.objects.new('Point', light_point)
ob_point_001 = bpy.data.objects.new('Point.001', light_point_001)
ob_point_002 = bpy.data.objects.new('Point.002', light_point_002)
ob_con = bpy.data.objects.new('Con', me_circle)
ob_con_net = bpy.data.objects.new('con net', me_circle_002)
ob_softcream = bpy.data.objects.new('SoftCream', cu_spiral)
ob_under = bpy.data.objects.new('under', me_circle_004)

# ---- transforms, parenting, visibility, modifiers, constraints
ob_camera.location = (0.0, -9.433, 5.407)
ob_camera.rotation_euler = (1.188, 0.0, 0.0)
ob_camera.lock_rotations_4d = False
ob_camera.empty_display_type = 'ARROWS'
ob_camera.color = (0.0, 0.0, 0.0, 0.0)
ob_camera.display_type = 'WIRE'
ob_camera.lineart.crease_threshold = 0.0
ob_background.location = (0.0, 4.368, -0.1535)
ob_background.scale = (18.36, 9.162, 9.162)
ob_point.location = (0.0, 0.0, 2.362)
ob_point_001.location = (4.033, 5.375, 13.16)
ob_point_002.location = (-3.957, 5.375, 13.16)
ob_con.location = (0.0, 0.0, 0.0)
_m = ob_con.modifiers.new('Subdivision', 'SUBSURF')
_m.levels = 3
_m.render_levels = 3
ob_con_net.location = (0.0, 0.0, 0.02176)
ob_con_net.scale = (0.9812, 0.9812, 0.9812)
_m = ob_con_net.modifiers.new('Wireframe', 'WIREFRAME')
_m.thickness = 0.035
_m = ob_con_net.modifiers.new('Smooth by Angle', 'NODES')
_m.node_group = ng_smooth_by_angle
_m.show_group_selector = False
ob_softcream.location = (0.00412, -0.001373, 1.484)
ob_softcream.rotation_euler = (0.0, -0.0, -3.051)
ob_softcream.scale = (0.2677, 0.2677, 0.2677)
_m = ob_softcream.modifiers.new('Subdivision', 'SUBSURF')
_m.levels = 3
_m.render_levels = 3
ob_under.location = (0.0, 0.0, -0.1378)
_m = ob_under.modifiers.new('Smooth by Angle', 'NODES')
_m.node_group = ng_smooth_by_angle
_m.show_group_selector = False

# ---- collection membership
col_camandlight.objects.link(ob_camera)
col_camandlight.objects.link(ob_background)
col_camandlight.objects.link(ob_point)
col_camandlight.objects.link(ob_point_001)
col_camandlight.objects.link(ob_point_002)
col_icecream.objects.link(ob_con)
col_icecream.objects.link(ob_con_net)
col_icecream.objects.link(ob_softcream)
col_icecream.objects.link(ob_under)

# ---- scene / render settings (as saved in the file)
scene.camera = ob_camera
scene.frame_start = 1; scene.frame_end = 250; scene.frame_set(1)
scene.render.engine = 'CYCLES'
scene.cycles.samples = 200
bpy.context.view_layer.update()
